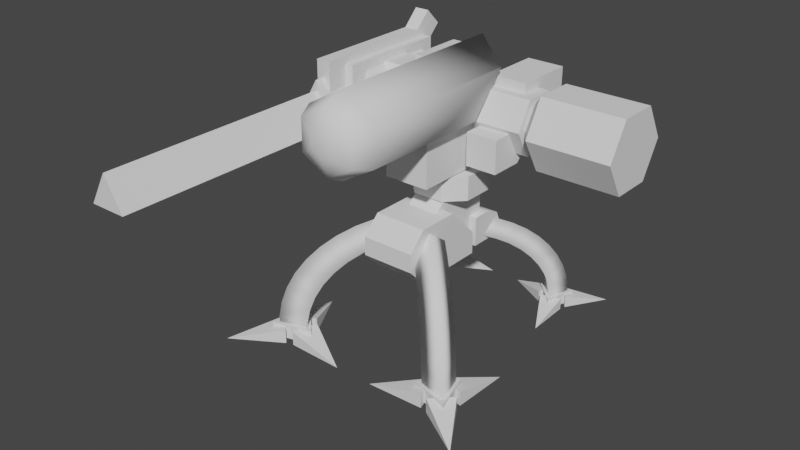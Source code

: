 # Source: UnionT1sniper.blend  (saved by Blender 2.80.75; exported with 4.5.12 LTS)
import bpy
from mathutils import Matrix  # noqa: F401  (used for matrix-valued properties, if any)

bpy.ops.wm.read_factory_settings(use_empty=True)
scene = bpy.context.scene
scene.name = 'Scene'

# ---- collections
col_collection = bpy.data.collections.new('Collection'); scene.collection.children.link(col_collection)

# ---- world
world_world = bpy.data.worlds.new('World'); scene.world = world_world
world_world.use_nodes = True; world_world.node_tree.nodes.clear()
_N = world_world.node_tree.nodes; _L = world_world.node_tree.links
n0 = _N.new('ShaderNodeOutputWorld'); n0.name = 'World Output'; n0.location = (300, 300)
n1 = _N.new('ShaderNodeBackground'); n1.name = 'Background'; n1.location = (10, 300)
n1.inputs[0].default_value = (0.05088, 0.05088, 0.05088, 1.0)
_L.new(n1.outputs[0], n0.inputs[0])
n0.is_active_output = True
world_world.color = (0.05088, 0.05088, 0.05088)
world_world.use_sun_shadow = False
world_world.sun_shadow_jitter_overblur = 0.0

# ---- meshes
me_plane = bpy.data.meshes.new('Plane')
me_plane.from_pydata([(-2.168, -0.7956, 4.001), (-2.168, -0.7956, 4.818), (-2.168, 1.93, 4.001), (-1.88, -0.7956, 4.001), (-1.88, -0.7956, 4.818), (-1.88, 1.93, 4.001), (-2.168, 1.62, 4.818), (-2.168, 1.93, 4.509), (-1.88, 1.93, 4.509), (-1.88, 1.62, 4.818), (-1.723, 1.829, 4.674), (-2.325, 1.829, 4.674), (-1.297, -0.01173, 3.593), (-2.751, -0.01173, 3.593), (-2.751, 1.569, 3.593), (-1.297, 1.569, 3.593), (-2.751, -0.01173, 4.013), (-2.373, -0.01173, 4.48), (-1.675, -0.01173, 4.48), (-1.297, -0.01173, 4.013), (-2.373, 1.569, 4.48), (-2.751, 1.569, 4.013), (-1.297, 1.569, 4.013), (-1.675, 1.569, 4.48), (-2.325, -0.3738, 4.674), (-2.325, -0.3738, 3.313), (-1.723, -0.3738, 4.674), (-1.723, -0.3738, 3.313), (-2.024, 0.04113, 4.517), (-1.507, 0.04113, 3.622), (-2.541, 0.04113, 3.622), (-2.325, 2.311, 3.942), (-2.325, 2.311, 3.313), (-1.723, 2.311, 3.313), (-1.723, 2.311, 3.942), (-2.325, 2.04, 3.942), (-2.325, 1.829, 4.152), (-1.723, 1.829, 4.152), (-1.723, 2.04, 3.942), (-2.168, 2.242, 4.821), (-2.168, 1.932, 5.13), (-1.88, 1.932, 5.13), (-1.88, 2.242, 4.821), (-2.612, -0.2705, 4.086), (-2.612, -0.2705, 3.459), (-1.436, -0.2705, 4.086), (-1.436, -0.2705, 3.459), (-1.436, 1.143, 3.459), (-2.612, 1.143, 3.459), (-1.436, 1.143, 4.086), (-2.612, 1.143, 4.086), (-2.024, -0.9953, 4.517), (-1.507, -0.9953, 3.622), (-2.541, -0.9953, 3.622), (-2.024, -5.502, 4.324), (-1.674, -5.502, 3.718), (-2.374, -5.502, 3.718), (-2.024, -0.9953, 4.324), (-1.674, -0.9953, 3.718), (-2.374, -0.9953, 3.718), (8.085e-08, -0.1802, 3.74), (-0.4886, 1.298, 3.409), (-0.6593, 0.02399, 4.12), (-0.6593, 0.7339, 4.882), (-2.964e-07, 1.124, 3.187), (-2.645e-07, 1.084, 5.262), (0.6593, 0.7339, 4.882), (0.6593, 0.02399, 4.12), (8.659e-07, -3.019, 4.278), (6.77e-07, -2.553, 3.74), (7.943e-07, -2.882, 3.897), (-0.1929, -3.019, 4.39), (-0.6593, -2.553, 4.12), (-0.5227, -2.882, 4.199), (-0.1929, -3.019, 4.612), (-0.6593, -2.553, 4.882), (-0.5227, -2.882, 4.803), (7.282e-07, -3.019, 4.724), (7.436e-07, -2.553, 5.262), (8.017e-07, -2.882, 5.105), (0.1929, -3.019, 4.612), (0.6593, -2.553, 4.882), (0.5227, -2.882, 4.803), (0.1929, -3.019, 4.39), (0.6593, -2.553, 4.12), (0.5227, -2.882, 4.199), (-0.4886, 1.645, 3.853), (-5.34e-07, 1.819, 4.075), (0.4886, 1.645, 3.853), (0.4886, 1.298, 3.409), (-0.4886, 1.982, 2.873), (-4.733e-07, 1.808, 2.651), (-0.4886, 2.329, 3.318), (-7.109e-07, 2.503, 3.54), (0.4886, 2.329, 3.318), (0.4886, 1.982, 2.873), (-3.215e-07, 1.073, 3.942), (-6.763e-07, 2.214, 2.648), (-0.2741, 2.312, 2.772), (-0.2741, 2.507, 3.021), (-8.096e-07, 2.604, 3.146), (0.2741, 2.507, 3.021), (0.2741, 2.312, 2.772), (-0.3089, -0.3363, 2.649), (-0.3089, -0.6018, 2.434), (-0.3089, 0.189, 1.582), (-0.3089, 0.7291, 1.582), (-0.3089, 0.7474, 2.649), (0.3089, -0.3363, 2.649), (0.3089, -0.6018, 2.434), (0.3089, 0.189, 1.582), (0.3089, 0.7291, 1.582), (0.3089, 0.7474, 2.649), (-0.4494, 1.224, 1.513), (-0.5114, 0.2727, 1.462), (-0.4494, 0.4479, 1.513), (-0.4494, 0.4479, 2.078), (0.5114, 0.2727, 1.462), (-0.5114, -0.3307, 2.485), (-0.5114, 0.2727, 1.882), (0.5114, 0.2727, 1.882), (0.5114, -0.3307, 2.485), (-0.5114, -1.475, 2.149), (-0.5114, -1.139, 2.485), (-0.5114, -1.139, 1.462), (-0.5114, -1.475, 1.798), (0.5114, -1.139, 2.485), (0.5114, -1.475, 2.149), (0.5114, -1.475, 1.798), (0.5114, -1.139, 1.462), (0.4494, 0.4479, 2.078), (0.4494, 0.4479, 1.513), (0.4494, 1.224, 1.513), (-0.4494, 1.224, 1.65), (-0.4494, 0.7962, 2.078), (-0.4494, 1.098, 1.953), (0.4494, 0.7962, 2.078), (0.4494, 1.224, 1.65), (0.4494, 1.098, 1.953), (0.5844, -0.09435, 3.948), (0.5844, -0.09435, 3.329), (1.189, -0.09435, 3.948), (1.189, -0.09435, 3.329), (0.5844, 0.8145, 3.948), (1.189, 0.8145, 3.948), (0.5844, 0.5555, 3.329), (0.5844, 0.8145, 3.588), (1.189, 0.8145, 3.588), (1.189, 0.5555, 3.329), (-0.4342, -0.9832, 3.149), (-0.4342, -0.9832, 4.884), (-0.4342, 0.9641, 3.149), (0.4342, -0.9832, 3.149), (0.4342, -0.9832, 4.884), (0.4342, 0.9641, 3.149), (-0.4342, 0.5784, 4.884), (-0.4342, 0.9641, 4.498), (0.4342, 0.9641, 4.498), (0.4342, 0.5784, 4.884), (-2.216, 0.5046, 4.542), (1.417, 0.5046, 4.542), (-2.216, 1.092, 4.542), (1.417, 1.092, 4.542), (-2.216, 1.386, 4.033), (1.417, 1.386, 4.033), (-2.216, 1.092, 3.525), (1.417, 1.092, 3.525), (-2.216, 0.5046, 3.525), (1.417, 0.5046, 3.525), (-2.216, 0.211, 4.033), (1.417, 0.211, 4.033), (1.671, 0.4148, 4.697), (1.671, 1.182, 4.697), (1.671, 1.565, 4.033), (1.671, 1.182, 3.369), (1.671, 0.4148, 3.369), (1.671, 0.03142, 4.033), (3.247, 0.4148, 3.369), (3.247, 0.03142, 4.033), (3.247, 1.182, 3.369), (1.151, 0.7982, 4.033), (3.247, 1.182, 4.697), (3.247, 1.565, 4.033), (3.247, 0.4148, 4.697), (-0.2979, -0.3927, 2.666), (-0.6252, -0.06544, 2.666), (-0.6252, -0.06544, 3.125), (-0.2979, -0.3927, 3.125), (-0.6252, 0.5303, 2.666), (-0.2979, 0.8576, 2.666), (-0.2979, 0.8576, 3.125), (-0.6252, 0.5303, 3.125), (0.6252, -0.06544, 2.666), (0.2979, -0.3927, 2.666), (0.2979, -0.3927, 3.125), (0.6252, -0.06544, 3.125), (0.2979, 0.8576, 2.666), (0.6252, 0.5303, 2.666), (0.6252, 0.5303, 3.125), (0.2979, 0.8576, 3.125), (-1.814, -5.502, 3.799), (-2.024, -5.502, 4.162), (-2.234, -5.502, 3.799), (1.157, 1.649, 0.2122), (1.55, 1.754, 0.2122), (1.157, 1.649, -0.006806), (1.55, 1.754, -0.006806), (1.575, 0.8752, -0.006805), (1.179, 2.125, 0.2122), (1.074, 1.732, 0.2122), (1.074, 1.732, -0.006806), (1.179, 2.125, -0.006806), (0.3, 2.15, -0.006805), (1.293, 2.155, 0.2122), (1.58, 1.868, 0.2122), (1.293, 2.155, -0.006806), (1.58, 1.868, -0.006806), (2.042, 2.617, -0.006805), (0.9509, 1.976, 0.02043), (1.565, 2.14, 0.02043), (1.401, 1.526, 0.02043), (0.9509, 1.976, 0.2396), (1.401, 1.526, 0.2396), (1.565, 2.14, 0.2396), (1.048, 1.95, -0.02491), (1.494, 2.07, -0.02491), (1.375, 1.623, -0.02491), (0.6093, 0.8574, 1.554), (0.2822, 1.184, 1.554), (0.6958, 1.271, 1.742), (1.315, 1.89, 1.033), (1.201, 1.45, 0.9494), (0.8744, 1.777, 0.9494), (1.056, 1.631, 1.435), (0.6259, 1.528, 1.298), (0.953, 1.201, 1.298), (1.345, 1.593, 0.5417), (1.464, 2.039, 0.5696), (1.017, 1.92, 0.5417), (1.404, 1.979, 0.8065), (0.9596, 1.862, 0.7508), (1.287, 1.535, 0.7508), (1.09, 1.338, 1.133), (1.199, 1.774, 1.244), (0.7628, 1.665, 1.133), (0.8874, 1.463, 1.602), (0.4652, 1.367, 1.44), (0.7922, 1.04, 1.44), (1.375, 1.623, 0.3266), (1.494, 2.07, 0.3266), (1.048, 1.95, 0.3266), (0.4052, 0.6533, 1.64), (0.07814, 0.9804, 1.64), (0.4818, 1.057, 1.853), (0.1828, 0.431, 1.693), (-0.1442, 0.758, 1.693), (0.2484, 0.8236, 1.928), (-1.157, 1.649, 0.2122), (-1.55, 1.754, 0.2122), (-1.157, 1.649, -0.006806), (-1.55, 1.754, -0.006806), (-1.575, 0.8752, -0.006805), (-1.179, 2.125, 0.2122), (-1.074, 1.732, 0.2122), (-1.074, 1.732, -0.006806), (-1.179, 2.125, -0.006806), (-0.3, 2.15, -0.006805), (-1.293, 2.155, 0.2122), (-1.58, 1.868, 0.2122), (-1.293, 2.155, -0.006806), (-1.58, 1.868, -0.006806), (-2.042, 2.617, -0.006805), (-0.9509, 1.976, 0.02043), (-1.565, 2.14, 0.02043), (-1.401, 1.526, 0.02043), (-0.9509, 1.976, 0.2396), (-1.401, 1.526, 0.2396), (-1.565, 2.14, 0.2396), (-1.048, 1.95, -0.02491), (-1.494, 2.07, -0.02491), (-1.375, 1.623, -0.02491), (-0.6093, 0.8574, 1.554), (-0.2822, 1.184, 1.554), (-0.6958, 1.271, 1.742), (-1.315, 1.89, 1.033), (-1.201, 1.45, 0.9494), (-0.8744, 1.777, 0.9494), (-1.056, 1.631, 1.435), (-0.6259, 1.528, 1.298), (-0.953, 1.201, 1.298), (-1.345, 1.593, 0.5417), (-1.464, 2.039, 0.5696), (-1.017, 1.92, 0.5417), (-1.404, 1.979, 0.8065), (-0.9596, 1.862, 0.7508), (-1.287, 1.535, 0.7508), (-1.09, 1.338, 1.133), (-1.199, 1.774, 1.244), (-0.7628, 1.665, 1.133), (-0.8874, 1.463, 1.602), (-0.4652, 1.367, 1.44), (-0.7922, 1.04, 1.44), (-1.375, 1.623, 0.3266), (-1.494, 2.07, 0.3266), (-1.048, 1.95, 0.3266), (-0.4052, 0.6533, 1.64), (-0.07814, 0.9804, 1.64), (-0.4818, 1.057, 1.853), (-0.1828, 0.431, 1.693), (0.1442, 0.758, 1.693), (-0.2484, 0.8236, 1.928), (1.447, -1.785, 0.2652), (1.937, -1.916, 0.2652), (1.447, -1.785, -0.008507), (1.937, -1.916, -0.008507), (1.969, -0.8175, -0.008507), (1.474, -2.38, 0.2652), (1.343, -1.889, 0.2652), (1.343, -1.889, -0.008507), (1.474, -2.38, -0.008507), (0.3751, -2.411, -0.008507), (1.616, -2.418, 0.2652), (1.975, -2.058, 0.2652), (1.616, -2.418, -0.008507), (1.975, -2.058, -0.008507), (2.552, -2.994, -0.008507), (1.189, -2.193, 0.02554), (1.956, -2.399, 0.02554), (1.751, -1.631, 0.02554), (1.189, -2.193, 0.2995), (1.751, -1.631, 0.2995), (1.956, -2.399, 0.2995), (1.309, -2.161, -0.03114), (1.868, -2.31, -0.03114), (1.718, -1.752, -0.03114), (0.7616, -0.7953, 1.943), (0.3528, -1.204, 1.943), (0.8698, -1.312, 2.178), (1.644, -2.086, 1.291), (1.502, -1.535, 1.187), (1.093, -1.944, 1.187), (1.319, -1.762, 1.794), (0.7824, -1.634, 1.622), (1.191, -1.225, 1.622), (1.681, -1.714, 0.6771), (1.829, -2.272, 0.712), (1.272, -2.123, 0.6771), (1.754, -2.197, 1.008), (1.199, -2.051, 0.9385), (1.608, -1.642, 0.9385), (1.362, -1.396, 1.416), (1.498, -1.941, 1.554), (0.9535, -1.805, 1.416), (1.109, -1.552, 2.003), (0.5815, -1.433, 1.799), (0.9903, -1.024, 1.799), (1.718, -1.752, 0.4082), (1.868, -2.31, 0.4082), (1.309, -2.161, 0.4082), (0.5065, -0.5401, 2.051), (0.09767, -0.9489, 2.051), (0.6023, -1.045, 2.316), (0.2285, -0.2622, 2.116), (-0.1803, -0.671, 2.116), (0.3106, -0.753, 2.41), (-1.447, -1.785, 0.2652), (-1.937, -1.916, 0.2652), (-1.447, -1.785, -0.008507), (-1.937, -1.916, -0.008507), (-1.969, -0.8175, -0.008507), (-1.474, -2.38, 0.2652), (-1.343, -1.889, 0.2652), (-1.343, -1.889, -0.008507), (-1.474, -2.38, -0.008507), (-0.3751, -2.411, -0.008507), (-1.616, -2.418, 0.2652), (-1.975, -2.058, 0.2652), (-1.616, -2.418, -0.008507), (-1.975, -2.058, -0.008507), (-2.552, -2.994, -0.008507), (-1.189, -2.193, 0.02554), (-1.956, -2.399, 0.02554), (-1.751, -1.631, 0.02554), (-1.189, -2.193, 0.2995), (-1.751, -1.631, 0.2995), (-1.956, -2.399, 0.2995), (-1.309, -2.161, -0.03114), (-1.868, -2.31, -0.03114), (-1.718, -1.752, -0.03114), (-0.7616, -0.7953, 1.943), (-0.3528, -1.204, 1.943), (-0.8698, -1.312, 2.178), (-1.644, -2.086, 1.291), (-1.502, -1.535, 1.187), (-1.093, -1.944, 1.187), (-1.319, -1.762, 1.794), (-0.7824, -1.634, 1.622), (-1.191, -1.225, 1.622), (-1.681, -1.714, 0.6771), (-1.829, -2.272, 0.712), (-1.272, -2.123, 0.6771), (-1.754, -2.197, 1.008), (-1.199, -2.051, 0.9385), (-1.608, -1.642, 0.9385), (-1.362, -1.396, 1.416), (-1.498, -1.941, 1.554), (-0.9535, -1.805, 1.416), (-1.109, -1.552, 2.003), (-0.5815, -1.433, 1.799), (-0.9903, -1.024, 1.799), (-1.718, -1.752, 0.4082), (-1.868, -2.31, 0.4082), (-1.309, -2.161, 0.4082), (-0.5065, -0.5401, 2.051), (-0.09767, -0.9489, 2.051), (-0.6023, -1.045, 2.316), (-0.2285, -0.2622, 2.116), (0.1803, -0.671, 2.116), (-0.3106, -0.753, 2.41), (0.479, 0.7065, 4.725), (0.479, 0.7065, 3.801), (0.479, 1.833, 4.725), (1.189, 0.7065, 4.725), (1.189, 0.7065, 3.801), (1.189, 1.833, 4.725), (0.479, 1.833, 4.226), (0.479, 1.408, 3.801), (1.189, 1.408, 3.801), (1.189, 1.833, 4.226), (0.6093, 1.913, 4.569), (1.059, 1.913, 4.569), (0.6093, 1.913, 3.891), (1.059, 1.913, 3.891), (0.6093, 1.393, 4.569), (1.059, 1.393, 4.569), (0.6093, 1.393, 3.891), (1.059, 1.393, 3.891), (-0.479, 0.7065, 4.725), (-0.479, 0.7065, 3.801), (-0.479, 1.833, 4.725), (-1.189, 0.7065, 4.725), (-1.189, 0.7065, 3.801), (-1.189, 1.833, 4.725), (-0.479, 1.833, 4.226), (-0.479, 1.408, 3.801), (-1.189, 1.408, 3.801), (-1.189, 1.833, 4.226), (-0.6093, 1.913, 4.569), (-1.059, 1.913, 4.569), (-0.6093, 1.913, 3.891), (-1.059, 1.913, 3.891), (-0.6093, 1.393, 4.569), (-1.059, 1.393, 4.569), (-0.6093, 1.393, 3.891), (-1.059, 1.393, 3.891)], [], [(7, 5, 2), (9, 4, 3), (4, 0, 3), (46, 43, 44), (6, 7, 2), (6, 4, 9), (9, 42, 41), (16, 21, 14), (14, 15, 12), (22, 19, 12), (35, 38, 34), (21, 15, 14), (18, 23, 20), (23, 18, 19), (17, 20, 21), (19, 13, 12), (10, 11, 24), (53, 52, 51), (37, 36, 11), (32, 36, 35), (33, 32, 31), (27, 33, 37), (36, 37, 38), (24, 25, 27), (40, 42, 39), (6, 39, 7), (7, 42, 8), (9, 40, 6), (33, 27, 25), (50, 47, 48), (46, 49, 45), (44, 47, 46), (43, 48, 44), (45, 50, 43), (53, 28, 30), (52, 30, 29), (51, 29, 28), (54, 58, 57), (55, 59, 58), (54, 202, 201), (56, 57, 59), (84, 60, 67), (63, 78, 65), (78, 66, 65), (81, 67, 66), (60, 72, 62), (62, 75, 63), (67, 63, 66), (72, 70, 73), (73, 68, 71), (72, 76, 75), (73, 74, 76), (78, 76, 79), (76, 77, 79), (78, 82, 81), (82, 77, 80), (84, 82, 85), (85, 80, 83), (84, 70, 69), (85, 68, 70), (80, 77, 74), (64, 90, 91), (87, 94, 93), (94, 89, 95), (89, 88, 96), (92, 87, 93), (89, 91, 95), (93, 101, 100), (61, 92, 90), (61, 64, 96), (88, 87, 96), (64, 89, 96), (86, 61, 96), (87, 86, 96), (98, 100, 102), (92, 98, 90), (95, 101, 94), (93, 99, 92), (90, 97, 91), (95, 97, 102), (107, 106, 105), (110, 111, 112), (103, 112, 107), (104, 108, 103), (110, 104, 105), (111, 105, 106), (112, 106, 107), (137, 131, 132), (128, 129, 126), (124, 117, 129), (123, 118, 124), (126, 118, 123), (121, 119, 118), (119, 117, 114), (126, 122, 127), (129, 125, 124), (127, 125, 128), (135, 115, 134), (131, 130, 116), (113, 133, 137), (132, 131, 115), (134, 136, 138), (135, 138, 137), (136, 134, 116), (140, 142, 141), (142, 140, 145), (144, 148, 147), (141, 144, 143), (148, 145, 146), (143, 146, 145), (156, 154, 151), (158, 153, 152), (153, 149, 152), (154, 149, 151), (156, 149, 155), (158, 156, 155), (170, 167, 168), (168, 165, 166), (166, 163, 164), (163, 162, 164), (161, 160, 162), (159, 170, 160), (168, 164, 160), (171, 176, 178), (172, 171, 183), (171, 180, 176), (175, 180, 174), (174, 180, 173), (172, 180, 171), (176, 180, 175), (173, 180, 172), (173, 182, 179), (174, 179, 177), (182, 177, 179), (175, 177, 178), (173, 172, 181), (194, 184, 193), (198, 192, 197), (199, 191, 187), (186, 188, 185), (190, 196, 189), (187, 185, 184), (189, 191, 190), (197, 199, 198), (193, 195, 194), (189, 197, 193), (200, 201, 202), (56, 200, 202), (54, 200, 55), (7, 8, 5), (3, 5, 9), (5, 8, 9), (4, 1, 0), (46, 45, 43), (2, 0, 6), (0, 1, 6), (6, 1, 4), (9, 8, 42), (16, 14, 13), (14, 12, 13), (22, 12, 15), (35, 34, 31), (15, 21, 22), (22, 21, 23), (23, 21, 20), (18, 20, 17), (23, 19, 22), (17, 21, 16), (13, 19, 16), (16, 19, 17), (17, 19, 18), (10, 24, 26), (37, 11, 10), (24, 36, 25), (25, 36, 32), (32, 35, 31), (36, 24, 11), (33, 31, 34), (26, 37, 10), (38, 33, 34), (26, 27, 37), (37, 33, 38), (36, 38, 35), (24, 27, 26), (40, 41, 42), (6, 40, 39), (7, 39, 42), (9, 41, 40), (33, 25, 32), (50, 49, 47), (46, 47, 49), (44, 48, 47), (43, 50, 48), (45, 49, 50), (53, 51, 28), (52, 53, 30), (51, 52, 29), (54, 55, 58), (55, 56, 59), (54, 56, 202), (56, 54, 57), (84, 69, 60), (63, 75, 78), (78, 81, 66), (81, 84, 67), (60, 69, 72), (62, 72, 75), (67, 60, 62), (62, 63, 67), (63, 65, 66), (72, 69, 70), (73, 70, 68), (72, 73, 76), (73, 71, 74), (78, 75, 76), (76, 74, 77), (78, 79, 82), (82, 79, 77), (84, 81, 82), (85, 82, 80), (84, 85, 70), (85, 83, 68), (74, 71, 80), (71, 68, 80), (68, 83, 80), (64, 61, 90), (87, 88, 94), (94, 88, 89), (92, 86, 87), (89, 64, 91), (93, 94, 101), (61, 86, 92), (102, 97, 98), (98, 99, 100), (100, 101, 102), (92, 99, 98), (95, 102, 101), (93, 100, 99), (90, 98, 97), (95, 91, 97), (104, 103, 105), (103, 107, 105), (112, 108, 110), (108, 109, 110), (103, 108, 112), (104, 109, 108), (110, 109, 104), (111, 110, 105), (112, 111, 106), (130, 131, 136), (136, 131, 138), (138, 131, 137), (129, 117, 120), (120, 121, 129), (121, 126, 129), (126, 127, 128), (124, 114, 117), (114, 124, 119), (124, 125, 123), (119, 124, 118), (125, 122, 123), (126, 121, 118), (121, 120, 119), (119, 120, 117), (126, 123, 122), (129, 128, 125), (127, 122, 125), (134, 115, 116), (115, 133, 113), (133, 115, 135), (131, 116, 115), (113, 137, 132), (132, 115, 113), (134, 138, 135), (135, 137, 133), (136, 116, 130), (140, 141, 139), (142, 145, 148), (148, 141, 142), (141, 148, 144), (141, 143, 139), (148, 146, 147), (143, 145, 139), (139, 145, 140), (156, 157, 154), (152, 154, 157), (157, 158, 152), (153, 150, 149), (154, 152, 149), (151, 149, 156), (149, 150, 155), (158, 157, 156), (170, 169, 167), (168, 167, 165), (166, 165, 163), (163, 161, 162), (161, 159, 160), (159, 169, 170), (160, 170, 168), (168, 166, 164), (164, 162, 160), (171, 178, 183), (172, 183, 181), (173, 179, 174), (174, 177, 175), (177, 182, 178), (178, 182, 183), (183, 182, 181), (175, 178, 176), (173, 181, 182), (194, 187, 184), (198, 195, 192), (195, 198, 199), (199, 190, 191), (191, 186, 187), (187, 194, 195), (195, 199, 187), (186, 191, 188), (190, 199, 196), (187, 186, 185), (189, 188, 191), (197, 196, 199), (193, 192, 195), (185, 188, 189), (189, 196, 197), (197, 192, 193), (193, 184, 185), (185, 189, 193), (56, 55, 200), (54, 201, 200), (220, 218, 219), (204, 206, 205), (204, 203, 207), (206, 204, 207), (205, 206, 207), (203, 205, 207), (209, 210, 211), (209, 208, 212), (210, 209, 212), (211, 210, 212), (208, 211, 212), (213, 214, 217), (215, 213, 217), (216, 215, 217), (214, 216, 217), (213, 215, 216), (220, 222, 221), (221, 223, 219), (219, 223, 222), (221, 222, 223), (226, 224, 225), (229, 251, 227), (245, 227, 247), (245, 228, 229), (247, 228, 246), (241, 232, 240), (240, 230, 239), (241, 230, 231), (242, 234, 244), (244, 233, 243), (242, 233, 235), (249, 236, 248), (249, 238, 237), (248, 238, 250), (236, 239, 241), (238, 239, 237), (236, 240, 238), (230, 242, 231), (230, 244, 243), (231, 244, 232), (235, 246, 234), (234, 245, 233), (235, 245, 247), (226, 250, 224), (224, 249, 225), (226, 249, 248), (253, 254, 251), (228, 253, 229), (227, 252, 228), (254, 256, 255), (252, 256, 253), (251, 255, 252), (204, 205, 203), (209, 211, 208), (213, 216, 214), (220, 221, 218), (221, 219, 218), (219, 222, 220), (229, 253, 251), (245, 229, 227), (245, 246, 228), (247, 227, 228), (241, 231, 232), (240, 232, 230), (241, 239, 230), (242, 235, 234), (244, 234, 233), (242, 243, 233), (249, 237, 236), (249, 250, 238), (248, 236, 238), (236, 237, 239), (238, 240, 239), (236, 241, 240), (230, 243, 242), (230, 232, 244), (231, 242, 244), (235, 247, 246), (234, 246, 245), (235, 233, 245), (226, 248, 250), (224, 250, 249), (226, 225, 249), (253, 256, 254), (228, 252, 253), (227, 251, 252), (252, 255, 256), (251, 254, 255), (274, 273, 272), (258, 259, 260), (258, 261, 257), (260, 261, 258), (259, 261, 260), (257, 261, 259), (263, 265, 264), (263, 266, 262), (264, 266, 263), (265, 266, 264), (262, 266, 265), (267, 271, 268), (269, 271, 267), (270, 271, 269), (268, 271, 270), (267, 270, 269), (274, 275, 276), (275, 273, 277), (273, 276, 277), (275, 277, 276), (280, 279, 278), (283, 281, 305), (299, 301, 281), (299, 283, 282), (301, 300, 282), (295, 294, 286), (294, 293, 284), (295, 285, 284), (296, 298, 288), (298, 297, 287), (296, 289, 287), (303, 302, 290), (303, 291, 292), (302, 304, 292), (290, 295, 293), (292, 291, 293), (290, 292, 294), (284, 285, 296), (284, 297, 298), (285, 286, 298), (289, 288, 300), (288, 287, 299), (289, 301, 299), (280, 278, 304), (278, 279, 303), (280, 302, 303), (307, 305, 308), (282, 283, 307), (281, 282, 306), (308, 309, 310), (306, 307, 310), (305, 306, 309), (258, 257, 259), (263, 262, 265), (267, 268, 270), (274, 272, 275), (275, 272, 273), (273, 274, 276), (283, 305, 307), (299, 281, 283), (299, 282, 300), (301, 282, 281), (295, 286, 285), (294, 284, 286), (295, 284, 293), (296, 288, 289), (298, 287, 288), (296, 287, 297), (303, 290, 291), (303, 292, 304), (302, 292, 290), (290, 293, 291), (292, 293, 294), (290, 294, 295), (284, 296, 297), (284, 298, 286), (285, 298, 296), (289, 300, 301), (288, 299, 300), (289, 299, 287), (280, 304, 302), (278, 303, 304), (280, 303, 279), (307, 308, 310), (282, 307, 306), (281, 306, 305), (306, 310, 309), (305, 309, 308), (328, 327, 326), (312, 313, 314), (312, 315, 311), (314, 315, 312), (313, 315, 314), (311, 315, 313), (317, 319, 318), (317, 320, 316), (318, 320, 317), (319, 320, 318), (316, 320, 319), (321, 325, 322), (323, 325, 321), (324, 325, 323), (322, 325, 324), (321, 324, 323), (328, 329, 330), (329, 327, 331), (327, 330, 331), (329, 331, 330), (334, 333, 332), (337, 335, 359), (353, 355, 335), (353, 337, 336), (355, 354, 336), (349, 348, 340), (348, 347, 338), (349, 339, 338), (350, 352, 342), (352, 351, 341), (350, 343, 341), (357, 356, 344), (357, 345, 346), (356, 358, 346), (344, 349, 347), (346, 345, 347), (344, 346, 348), (338, 339, 350), (338, 351, 352), (339, 340, 352), (343, 342, 354), (342, 341, 353), (343, 355, 353), (334, 332, 358), (332, 333, 357), (334, 356, 357), (361, 359, 362), (336, 337, 361), (335, 336, 360), (362, 363, 364), (360, 361, 364), (359, 360, 363), (312, 311, 313), (317, 316, 319), (321, 322, 324), (328, 326, 329), (329, 326, 327), (327, 328, 330), (337, 359, 361), (353, 335, 337), (353, 336, 354), (355, 336, 335), (349, 340, 339), (348, 338, 340), (349, 338, 347), (350, 342, 343), (352, 341, 342), (350, 341, 351), (357, 344, 345), (357, 346, 358), (356, 346, 344), (344, 347, 345), (346, 347, 348), (344, 348, 349), (338, 350, 351), (338, 352, 340), (339, 352, 350), (343, 354, 355), (342, 353, 354), (343, 353, 341), (334, 358, 356), (332, 357, 358), (334, 357, 333), (361, 362, 364), (336, 361, 360), (335, 360, 359), (360, 364, 363), (359, 363, 362), (382, 380, 381), (366, 368, 367), (366, 365, 369), (368, 366, 369), (367, 368, 369), (365, 367, 369), (371, 372, 373), (371, 370, 374), (372, 371, 374), (373, 372, 374), (370, 373, 374), (375, 376, 379), (377, 375, 379), (378, 377, 379), (376, 378, 379), (375, 377, 378), (382, 384, 383), (383, 385, 381), (381, 385, 384), (383, 384, 385), (388, 386, 387), (391, 413, 389), (407, 389, 409), (407, 390, 391), (409, 390, 408), (403, 394, 402), (402, 392, 401), (403, 392, 393), (404, 396, 406), (406, 395, 405), (404, 395, 397), (411, 398, 410), (411, 400, 399), (410, 400, 412), (398, 401, 403), (400, 401, 399), (398, 402, 400), (392, 404, 393), (392, 406, 405), (393, 406, 394), (397, 408, 396), (396, 407, 395), (397, 407, 409), (388, 412, 386), (386, 411, 387), (388, 411, 410), (415, 416, 413), (390, 415, 391), (389, 414, 390), (416, 418, 417), (414, 418, 415), (413, 417, 414), (366, 367, 365), (371, 373, 370), (375, 378, 376), (382, 383, 380), (383, 381, 380), (381, 384, 382), (391, 415, 413), (407, 391, 389), (407, 408, 390), (409, 389, 390), (403, 393, 394), (402, 394, 392), (403, 401, 392), (404, 397, 396), (406, 396, 395), (404, 405, 395), (411, 399, 398), (411, 412, 400), (410, 398, 400), (398, 399, 401), (400, 402, 401), (398, 403, 402), (392, 405, 404), (392, 394, 406), (393, 404, 406), (397, 409, 408), (396, 408, 407), (397, 395, 407), (388, 410, 412), (386, 412, 411), (388, 387, 411), (415, 418, 416), (390, 414, 415), (389, 413, 414), (414, 417, 418), (413, 416, 417), (422, 421, 419), (428, 424, 422), (419, 425, 426), (423, 426, 427), (422, 420, 423), (427, 425, 428), (421, 428, 425), (429, 432, 431), (430, 436, 432), (431, 433, 429), (429, 434, 430), (431, 436, 435), (422, 424, 421), (423, 427, 422), (427, 428, 422), (426, 420, 419), (419, 421, 425), (423, 420, 426), (422, 419, 420), (427, 426, 425), (421, 424, 428), (429, 430, 432), (430, 434, 436), (431, 435, 433), (429, 433, 434), (431, 432, 436), (440, 437, 439), (446, 440, 442), (437, 444, 443), (441, 445, 444), (440, 441, 438), (445, 446, 443), (439, 443, 446), (447, 449, 450), (448, 450, 454), (449, 447, 451), (447, 448, 452), (449, 453, 454), (440, 439, 442), (441, 440, 445), (445, 440, 446), (444, 437, 438), (437, 443, 439), (441, 444, 438), (440, 438, 437), (445, 443, 444), (439, 446, 442), (447, 450, 448), (448, 454, 452), (449, 451, 453), (447, 452, 451), (449, 454, 450)])
me_plane.polygons.foreach_set('use_smooth', [0, 0, 0, 0, 0, 0, 0, 0, 0, 0, 1, 0, 0, 0, 0, 0, 0, 0, 1, 0, 0, 0, 1, 0, 0, 0, 0, 0, 0, 0, 0, 0, 0, 0, 0, 0, 0, 0, 0, 0, 0, 1, 1, 1, 1, 1, 1, 0, 1, 1, 1, 1, 1, 1, 1, 1, 1, 1, 1, 1, 1, 1, 1, 1, 1, 1, 1, 1, 1, 1, 1, 1, 1, 1, 1, 1, 1, 1, 1, 1, 0, 0, 0, 0, 0, 0, 0, 0, 0, 0, 0, 0, 0, 0, 0, 0, 0, 0, 0, 1, 0, 1, 1, 1, 0, 0, 0, 0, 0, 0, 0, 0, 0, 0, 0, 0, 0, 0, 0, 0, 0, 0, 0, 0, 0, 0, 0, 0, 0, 0, 0, 0, 0, 0, 0, 0, 0, 0, 0, 0, 0, 0, 0, 0, 0, 0, 0, 0, 0, 0, 0, 0, 0, 0, 0, 0, 0, 0, 0, 0, 0, 1, 0, 0, 0, 0, 0, 0, 0, 0, 0, 0, 1, 0, 0, 0, 0, 0, 0, 0, 0, 0, 1, 0, 0, 0, 0, 0, 0, 0, 0, 0, 0, 0, 0, 0, 0, 0, 0, 0, 0, 1, 1, 1, 1, 1, 1, 0, 0, 0, 1, 1, 1, 1, 1, 1, 1, 1, 1, 1, 1, 1, 1, 1, 1, 1, 1, 1, 1, 1, 1, 1, 1, 1, 1, 1, 1, 1, 1, 1, 0, 0, 0, 0, 0, 0, 0, 0, 0, 0, 0, 0, 0, 0, 0, 0, 0, 0, 0, 0, 0, 0, 0, 0, 0, 0, 0, 0, 0, 0, 0, 1, 0, 1, 1, 1, 0, 0, 0, 0, 0, 0, 0, 0, 0, 0, 0, 0, 0, 0, 0, 0, 0, 0, 0, 0, 0, 0, 0, 0, 0, 0, 0, 0, 0, 0, 0, 0, 0, 0, 0, 0, 0, 0, 0, 0, 0, 0, 0, 0, 0, 0, 0, 0, 0, 0, 0, 0, 0, 0, 0, 0, 0, 0, 0, 0, 0, 0, 0, 0, 0, 0, 0, 0, 0, 0, 0, 0, 0, 0, 0, 1, 1, 1, 1, 1, 1, 1, 1, 1, 1, 1, 1, 1, 1, 1, 1, 1, 1, 1, 1, 1, 1, 1, 1, 1, 1, 1, 1, 1, 1, 1, 0, 0, 0, 0, 0, 0, 1, 1, 1, 1, 1, 1, 1, 1, 1, 1, 1, 1, 1, 1, 1, 1, 1, 1, 1, 1, 1, 1, 1, 1, 1, 1, 1, 1, 0, 1, 0, 0, 0, 0, 0, 0, 0, 0, 0, 0, 0, 0, 0, 0, 0, 0, 0, 0, 0, 0, 0, 1, 1, 1, 1, 1, 1, 1, 1, 1, 1, 1, 1, 1, 1, 1, 1, 1, 1, 1, 1, 1, 1, 1, 1, 1, 1, 1, 1, 1, 1, 1, 0, 0, 0, 0, 0, 0, 1, 1, 1, 1, 1, 1, 1, 1, 1, 1, 1, 1, 1, 1, 1, 1, 1, 1, 1, 1, 1, 1, 1, 1, 1, 1, 1, 1, 1, 0, 0, 0, 0, 0, 0, 0, 0, 0, 0, 0, 0, 0, 0, 0, 0, 0, 0, 0, 0, 0, 0, 1, 1, 1, 1, 1, 1, 1, 1, 1, 1, 1, 1, 1, 1, 1, 1, 1, 1, 1, 1, 1, 1, 1, 1, 1, 1, 1, 1, 0, 1, 1, 0, 0, 0, 0, 0, 0, 1, 1, 1, 1, 1, 1, 1, 1, 1, 1, 1, 1, 1, 1, 1, 1, 1, 1, 1, 1, 1, 1, 1, 1, 1, 1, 1, 1, 1, 1, 0, 0, 0, 0, 0, 0, 0, 0, 0, 0, 0, 0, 0, 0, 0, 0, 0, 0, 0, 0, 0, 1, 1, 1, 1, 1, 1, 1, 1, 1, 1, 1, 1, 1, 1, 1, 1, 1, 1, 1, 1, 1, 1, 1, 1, 1, 1, 1, 1, 0, 1, 1, 0, 0, 0, 0, 0, 0, 1, 1, 1, 1, 1, 1, 1, 1, 1, 1, 1, 1, 1, 1, 1, 1, 1, 1, 1, 1, 1, 1, 1, 1, 1, 1, 1, 1, 1, 1, 0, 0, 0, 0, 0, 0, 0, 0, 0, 0, 0, 0, 0, 0, 0, 0, 0, 0, 0, 0, 0, 0, 0, 0, 0, 0, 0, 0, 0, 0, 0, 0, 0, 0, 0, 0, 0, 0, 0, 0, 0, 0, 0, 0, 0, 0, 0, 0, 0, 0, 0, 0])
_uv = me_plane.uv_layers.new(name='UVMap')
_uv.uv.foreach_set('vector', [0.1493, 0.9429, 0.176, 0.99, 0.1493, 0.99, 0.234, 0.4035, 0.01, 0.4035, 0.01, 0.3277, 0.176, 0.5965, 0.1493, 0.5207, 0.176, 0.5207, 0.5199, 0.5499, 0.629, 0.4918, 0.629, 0.5499, 0.234, 0.4035, 0.2627, 0.3748, 0.2627, 0.3277, 0.1493, 0.8205, 0.176, 0.5965, 0.176, 0.8205, 0.234, 0.4035, 0.2916, 0.4038, 0.2629, 0.4325, 0.6856, 0.5872, 0.8322, 0.5872, 0.8322, 0.5482, 0.6973, 0.7994, 0.8322, 0.7994, 0.8322, 0.6528, 0.6856, 0.5872, 0.8322, 0.5872, 0.8322, 0.5482, 0.7237, 0.01, 0.7237, 0.0658, 0.7488, 0.0658, 0.6613, 0.8762, 0.5265, 0.9152, 0.6613, 0.9152, 0.6614, 0.9252, 0.5148, 0.9252, 0.5148, 0.99, 0.6856, 0.6428, 0.8322, 0.6428, 0.8322, 0.5872, 0.6856, 0.6428, 0.8322, 0.6428, 0.8322, 0.5872, 0.6613, 0.8762, 0.5265, 0.9152, 0.6613, 0.9152, 0.6477, 0.0658, 0.6477, 0.01, 0.4434, 0.01, 0.706, 0.4353, 0.789, 0.3873, 0.789, 0.4832, 0.696, 0.0658, 0.696, 0.01, 0.6477, 0.01, 0.7591, 0.2589, 0.8369, 0.2143, 0.8173, 0.2338, 0.06828, 0.0658, 0.06828, 0.01, 0.01, 0.01, 0.7591, 0.01, 0.7591, 0.2589, 0.8369, 0.2143, 0.696, 0.01, 0.696, 0.0658, 0.7237, 0.0658, 0.4434, 0.01, 0.3172, 0.01, 0.3172, 0.0658, 0.1493, 0.8614, 0.176, 0.902, 0.1493, 0.902, 0.234, 0.4035, 0.2916, 0.4038, 0.2627, 0.3748, 0.1493, 0.9429, 0.176, 0.902, 0.176, 0.9429, 0.176, 0.8205, 0.1493, 0.8614, 0.1493, 0.8205, 0.06828, 0.0658, 0.3172, 0.0658, 0.3172, 0.01, 0.629, 0.5499, 0.5199, 0.4918, 0.629, 0.4918, 0.5099, 0.5499, 0.3788, 0.4917, 0.5099, 0.4917, 0.3687, 0.616, 0.2376, 0.507, 0.3687, 0.507, 0.5099, 0.5499, 0.3788, 0.4917, 0.5099, 0.4917, 0.2376, 0.507, 0.3687, 0.616, 0.2376, 0.616, 0.8852, 0.3873, 0.789, 0.4832, 0.789, 0.3873, 0.789, 0.4832, 0.8852, 0.3873, 0.8852, 0.4832, 0.8852, 0.3873, 0.789, 0.4832, 0.789, 0.3873, 0.01, 0.5721, 0.07485, 0.99, 0.01, 0.99, 0.07485, 0.5721, 0.01, 0.99, 0.07485, 0.99, 0.1682, 0.5023, 0.1488, 0.4536, 0.1682, 0.4873, 0.07485, 0.5721, 0.01, 0.99, 0.07485, 0.99, 0.0762, 0.2371, 0.2962, 0.3076, 0.3151, 0.2371, 0.3809, 0.1464, 0.0762, 0.07585, 0.4134, 0.07585, 0.0762, 0.07585, 0.3809, 0.1464, 0.4134, 0.07585, 0.0762, 0.1565, 0.3151, 0.2271, 0.3809, 0.1565, 0.2962, 0.3076, 0.0762, 0.2371, 0.3151, 0.2371, 0.3151, 0.2271, 0.0762, 0.1565, 0.3809, 0.1565, 0.4534, 0.2485, 0.5757, 0.3451, 0.4534, 0.3451, 0.0762, 0.2371, 0.0431, 0.3003, 0.0431, 0.2444, 0.0431, 0.2444, 0.01, 0.2827, 0.01, 0.262, 0.0762, 0.2271, 0.0431, 0.1638, 0.0762, 0.1565, 0.0431, 0.2198, 0.01, 0.1815, 0.0431, 0.1638, 0.0762, 0.07585, 0.0431, 0.1391, 0.0431, 0.08316, 0.0431, 0.1391, 0.01, 0.1008, 0.0431, 0.08316, 0.0762, 0.07585, 0.0431, 0.1391, 0.0762, 0.1464, 0.0431, 0.1391, 0.01, 0.1008, 0.01, 0.1215, 0.0762, 0.2271, 0.0431, 0.1638, 0.0431, 0.2198, 0.0431, 0.2198, 0.01, 0.1815, 0.01, 0.2021, 0.0762, 0.2371, 0.0431, 0.3003, 0.0762, 0.3076, 0.0431, 0.2444, 0.01, 0.2827, 0.0431, 0.3003, 0.6927, 0.3978, 0.6748, 0.4081, 0.657, 0.3978, 0.7139, 0.2505, 0.6334, 0.3028, 0.6334, 0.2505, 0.7139, 0.2505, 0.6334, 0.3028, 0.6334, 0.2505, 0.6334, 0.2505, 0.7139, 0.3028, 0.6334, 0.3028, 0.7139, 0.3028, 0.7139, 0.2505, 0.7791, 0.2766, 0.6334, 0.2505, 0.7139, 0.3028, 0.6334, 0.3028, 0.7139, 0.2505, 0.6334, 0.3028, 0.6334, 0.2505, 0.6334, 0.2505, 0.5975, 0.2913, 0.5975, 0.2619, 0.7139, 0.2505, 0.6334, 0.3028, 0.6334, 0.2505, 0.7139, 0.3028, 0.7139, 0.2505, 0.7791, 0.2766, 0.7139, 0.3028, 0.7139, 0.2505, 0.7791, 0.2766, 0.7139, 0.3028, 0.7139, 0.2505, 0.7791, 0.2766, 0.7139, 0.3028, 0.7139, 0.2505, 0.7791, 0.2766, 0.7139, 0.3028, 0.7139, 0.2505, 0.7791, 0.2766, 0.5956, 0.3657, 0.621, 0.3217, 0.6464, 0.3657, 0.6334, 0.3028, 0.5975, 0.2619, 0.6334, 0.2505, 0.6334, 0.3028, 0.5975, 0.2619, 0.6334, 0.2505, 0.6334, 0.3028, 0.5975, 0.2619, 0.6334, 0.2505, 0.6334, 0.3028, 0.5975, 0.2619, 0.6334, 0.2505, 0.6334, 0.2505, 0.5975, 0.2913, 0.5975, 0.2619, 0.6873, 0.7103, 0.5884, 0.712, 0.5884, 0.7621, 0.5884, 0.7621, 0.5884, 0.712, 0.6873, 0.7103, 0.8995, 0.99, 0.8422, 0.8895, 0.8995, 0.8895, 0.8995, 0.6328, 0.8422, 0.6011, 0.8995, 0.6011, 0.8422, 0.7405, 0.8995, 0.6328, 0.8995, 0.7405, 0.8422, 0.7906, 0.8995, 0.7405, 0.8995, 0.7906, 0.8422, 0.8895, 0.8995, 0.7906, 0.8995, 0.8895, 0.8725, 0.2243, 0.8852, 0.2962, 0.8852, 0.2243, 0.4454, 0.07563, 0.4142, 0.1068, 0.5091, 0.1068, 0.99, 0.3236, 0.8952, 0.4545, 0.8952, 0.3236, 0.5091, 0.1068, 0.5091, 0.1818, 0.4142, 0.1068, 0.8952, 0.203, 0.99, 0.128, 0.99, 0.203, 0.8952, 0.128, 0.99, 0.04889, 0.99, 0.128, 0.99, 0.04889, 0.8952, 0.01, 0.99, 0.01, 0.8952, 0.203, 0.99, 0.247, 0.8952, 0.247, 0.8952, 0.3236, 0.99, 0.2796, 0.99, 0.3236, 0.8952, 0.247, 0.99, 0.2796, 0.8952, 0.2796, 0.8445, 0.2359, 0.8852, 0.2962, 0.8329, 0.2639, 0.6967, 0.1592, 0.7491, 0.1592, 0.7491, 0.07583, 0.6248, 0.07583, 0.6121, 0.07583, 0.6121, 0.1592, 0.6248, 0.1592, 0.6967, 0.1592, 0.6967, 0.07583, 0.5514, 0.07583, 0.5514, 0.1592, 0.5818, 0.1592, 0.5818, 0.07583, 0.5818, 0.1592, 0.6121, 0.1592, 0.5514, 0.1592, 0.5514, 0.07583, 0.5192, 0.07583, 0.5203, 0.6159, 0.5203, 0.5599, 0.4629, 0.5599, 0.5203, 0.5599, 0.5203, 0.6159, 0.5805, 0.6159, 0.3684, 0.7018, 0.3925, 0.7592, 0.3684, 0.7352, 0.4629, 0.5599, 0.3786, 0.5599, 0.3786, 0.6159, 0.5805, 0.5599, 0.5805, 0.6159, 0.6145, 0.6159, 0.3684, 0.7018, 0.3684, 0.7352, 0.3925, 0.7592, 0.99, 0.9394, 0.9095, 0.8143, 0.99, 0.8143, 0.6713, 0.8452, 0.6713, 0.99, 0.8322, 0.99, 0.9095, 0.4729, 0.99, 0.6338, 0.9095, 0.6338, 0.9095, 0.8143, 0.99, 0.6338, 0.99, 0.8143, 0.7071, 0.8094, 0.8322, 0.99, 0.6713, 0.8452, 0.9095, 0.99, 0.99, 0.9394, 0.99, 0.99, 0.1393, 0.99, 0.08485, 0.6531, 0.08485, 0.99, 0.08485, 0.99, 0.1393, 0.6531, 0.1393, 0.99, 0.08485, 0.99, 0.1393, 0.6531, 0.1393, 0.99, 0.1393, 0.6531, 0.08485, 0.99, 0.1393, 0.99, 0.08485, 0.6531, 0.1393, 0.99, 0.08485, 0.99, 0.1393, 0.6531, 0.08485, 0.99, 0.1393, 0.99, 0.2676, 0.99, 0.186, 0.9428, 0.2676, 0.8957, 0.739, 0.3062, 0.739, 0.3773, 0.8852, 0.3773, 0.739, 0.3062, 0.739, 0.3773, 0.8852, 0.3773, 0.739, 0.3062, 0.6608, 0.3418, 0.739, 0.3773, 0.739, 0.3062, 0.6608, 0.3418, 0.739, 0.3773, 0.739, 0.3062, 0.6608, 0.3418, 0.739, 0.3773, 0.739, 0.3062, 0.6608, 0.3418, 0.739, 0.3773, 0.739, 0.3062, 0.6608, 0.3418, 0.739, 0.3773, 0.739, 0.3062, 0.6608, 0.3418, 0.739, 0.3773, 0.739, 0.3773, 0.8852, 0.3773, 0.8852, 0.3062, 0.739, 0.3773, 0.8852, 0.3773, 0.8852, 0.3062, 0.3815, 0.3967, 0.3199, 0.2901, 0.3199, 0.3612, 0.739, 0.3773, 0.8852, 0.3773, 0.8852, 0.3062, 0.739, 0.3062, 0.739, 0.3773, 0.8852, 0.3773, 0.2413, 0.8454, 0.186, 0.8029, 0.2413, 0.8029, 0.2413, 0.8454, 0.186, 0.8029, 0.2413, 0.8029, 0.04035, 0.4462, 0.1259, 0.4765, 0.09559, 0.5621, 0.2413, 0.8454, 0.186, 0.8029, 0.2413, 0.8029, 0.2413, 0.8454, 0.186, 0.8029, 0.2413, 0.8029, 0.2842, 0.8454, 0.2413, 0.8029, 0.2842, 0.8029, 0.2413, 0.8029, 0.2842, 0.8454, 0.2413, 0.8454, 0.2413, 0.8029, 0.2842, 0.8454, 0.2413, 0.8454, 0.2413, 0.8029, 0.2842, 0.8454, 0.2413, 0.8454, 0.09559, 0.5621, 0.01, 0.5317, 0.04035, 0.4462, 0.6828, 0.4988, 0.7165, 0.4794, 0.7165, 0.5183, 0.1358, 0.4461, 0.1877, 0.4536, 0.1488, 0.4536, 0.1682, 0.5023, 0.1877, 0.4536, 0.2007, 0.4461, 0.1493, 0.9429, 0.176, 0.9429, 0.176, 0.99, 0.01, 0.3277, 0.2627, 0.3277, 0.234, 0.4035, 0.2627, 0.3277, 0.2627, 0.3748, 0.234, 0.4035, 0.176, 0.5965, 0.1493, 0.5965, 0.1493, 0.5207, 0.5199, 0.5499, 0.5199, 0.4918, 0.629, 0.4918, 0.2627, 0.3277, 0.01, 0.3277, 0.234, 0.4035, 0.01, 0.3277, 0.01, 0.4035, 0.234, 0.4035, 0.1493, 0.8205, 0.1493, 0.5965, 0.176, 0.5965, 0.234, 0.4035, 0.2627, 0.3748, 0.2916, 0.4038, 0.6856, 0.5872, 0.8322, 0.5482, 0.6856, 0.5482, 0.6973, 0.7994, 0.8322, 0.6528, 0.6973, 0.6528, 0.6856, 0.5872, 0.8322, 0.5482, 0.6856, 0.5482, 0.7237, 0.01, 0.7488, 0.0658, 0.7488, 0.01, 0.5265, 0.9152, 0.6613, 0.8762, 0.5265, 0.8762, 0.5265, 0.8762, 0.6613, 0.8762, 0.5615, 0.833, 0.5615, 0.833, 0.6613, 0.8762, 0.6263, 0.833, 0.6614, 0.9252, 0.5148, 0.99, 0.6614, 0.99, 0.6856, 0.6428, 0.8322, 0.5872, 0.6856, 0.5872, 0.6856, 0.6428, 0.8322, 0.5872, 0.6856, 0.5872, 0.5265, 0.9152, 0.6613, 0.8762, 0.5265, 0.8762, 0.5265, 0.8762, 0.6613, 0.8762, 0.5615, 0.833, 0.5615, 0.833, 0.6613, 0.8762, 0.6263, 0.833, 0.6477, 0.0658, 0.4434, 0.01, 0.4434, 0.0658, 0.696, 0.0658, 0.6477, 0.01, 0.6477, 0.0658, 0.8852, 0.01, 0.8369, 0.2143, 0.7591, 0.01, 0.7591, 0.01, 0.8369, 0.2143, 0.7591, 0.2589, 0.7591, 0.2589, 0.8173, 0.2338, 0.8173, 0.2589, 0.8369, 0.2143, 0.8852, 0.01, 0.8852, 0.2143, 0.06828, 0.0658, 0.01, 0.01, 0.01, 0.0658, 0.8852, 0.01, 0.8369, 0.2143, 0.8852, 0.2143, 0.8173, 0.2338, 0.7591, 0.2589, 0.8173, 0.2589, 0.8852, 0.01, 0.7591, 0.01, 0.8369, 0.2143, 0.8369, 0.2143, 0.7591, 0.2589, 0.8173, 0.2338, 0.696, 0.01, 0.7237, 0.0658, 0.7237, 0.01, 0.4434, 0.01, 0.3172, 0.0658, 0.4434, 0.0658, 0.1493, 0.8614, 0.176, 0.8614, 0.176, 0.902, 0.234, 0.4035, 0.2629, 0.4325, 0.2916, 0.4038, 0.1493, 0.9429, 0.1493, 0.902, 0.176, 0.902, 0.176, 0.8205, 0.176, 0.8614, 0.1493, 0.8614, 0.06828, 0.0658, 0.3172, 0.01, 0.06828, 0.01, 0.629, 0.5499, 0.5199, 0.5499, 0.5199, 0.4918, 0.5099, 0.5499, 0.3788, 0.5499, 0.3788, 0.4917, 0.3687, 0.616, 0.2376, 0.616, 0.2376, 0.507, 0.5099, 0.5499, 0.3788, 0.5499, 0.3788, 0.4917, 0.2376, 0.507, 0.3687, 0.507, 0.3687, 0.616, 0.8852, 0.3873, 0.8852, 0.4832, 0.789, 0.4832, 0.789, 0.4832, 0.789, 0.3873, 0.8852, 0.3873, 0.8852, 0.3873, 0.8852, 0.4832, 0.789, 0.4832, 0.01, 0.5721, 0.07485, 0.5721, 0.07485, 0.99, 0.07485, 0.5721, 0.01, 0.5721, 0.01, 0.99, 0.1682, 0.5023, 0.1358, 0.4461, 0.1488, 0.4536, 0.07485, 0.5721, 0.01, 0.5721, 0.01, 0.99, 0.0762, 0.2371, 0.0762, 0.3076, 0.2962, 0.3076, 0.3809, 0.1464, 0.0762, 0.1464, 0.0762, 0.07585, 0.0762, 0.07585, 0.0762, 0.1464, 0.3809, 0.1464, 0.0762, 0.1565, 0.0762, 0.2271, 0.3151, 0.2271, 0.2962, 0.3076, 0.0762, 0.3076, 0.0762, 0.2371, 0.3151, 0.2271, 0.0762, 0.2271, 0.0762, 0.1565, 0.4534, 0.2485, 0.5146, 0.2085, 0.5757, 0.2485, 0.5757, 0.2485, 0.5757, 0.3451, 0.4534, 0.2485, 0.5757, 0.3451, 0.5146, 0.393, 0.4534, 0.3451, 0.0762, 0.2371, 0.0762, 0.3076, 0.0431, 0.3003, 0.0431, 0.2444, 0.0431, 0.3003, 0.01, 0.2827, 0.0762, 0.2271, 0.0431, 0.2198, 0.0431, 0.1638, 0.0431, 0.2198, 0.01, 0.2021, 0.01, 0.1815, 0.0762, 0.07585, 0.0762, 0.1464, 0.0431, 0.1391, 0.0431, 0.1391, 0.01, 0.1215, 0.01, 0.1008, 0.0762, 0.07585, 0.0431, 0.08316, 0.0431, 0.1391, 0.0431, 0.1391, 0.0431, 0.08316, 0.01, 0.1008, 0.0762, 0.2271, 0.0762, 0.1565, 0.0431, 0.1638, 0.0431, 0.2198, 0.0431, 0.1638, 0.01, 0.1815, 0.0762, 0.2371, 0.0431, 0.2444, 0.0431, 0.3003, 0.0431, 0.2444, 0.01, 0.262, 0.01, 0.2827, 0.657, 0.3978, 0.657, 0.3771, 0.6927, 0.3978, 0.657, 0.3771, 0.6748, 0.3668, 0.6927, 0.3978, 0.6748, 0.3668, 0.6927, 0.3771, 0.6927, 0.3978, 0.7139, 0.2505, 0.7139, 0.3028, 0.6334, 0.3028, 0.7139, 0.2505, 0.7139, 0.3028, 0.6334, 0.3028, 0.6334, 0.2505, 0.7139, 0.2505, 0.7139, 0.3028, 0.6334, 0.2505, 0.7139, 0.2505, 0.7139, 0.3028, 0.7139, 0.2505, 0.7139, 0.3028, 0.6334, 0.3028, 0.6334, 0.2505, 0.6334, 0.3028, 0.5975, 0.2913, 0.7139, 0.2505, 0.7139, 0.3028, 0.6334, 0.3028, 0.6464, 0.3657, 0.621, 0.3804, 0.5956, 0.3657, 0.5956, 0.3657, 0.5956, 0.3364, 0.621, 0.3217, 0.621, 0.3217, 0.6464, 0.3364, 0.6464, 0.3657, 0.6334, 0.3028, 0.5975, 0.2913, 0.5975, 0.2619, 0.6334, 0.3028, 0.5975, 0.2913, 0.5975, 0.2619, 0.6334, 0.3028, 0.5975, 0.2913, 0.5975, 0.2619, 0.6334, 0.3028, 0.5975, 0.2913, 0.5975, 0.2619, 0.6334, 0.2505, 0.6334, 0.3028, 0.5975, 0.2913, 0.6674, 0.8354, 0.6873, 0.8108, 0.5884, 0.7621, 0.6873, 0.8108, 0.6873, 0.7103, 0.5884, 0.7621, 0.6873, 0.7103, 0.6873, 0.8108, 0.5884, 0.7621, 0.6873, 0.8108, 0.6674, 0.8354, 0.5884, 0.7621, 0.8995, 0.99, 0.8422, 0.99, 0.8422, 0.8895, 0.8995, 0.6328, 0.8422, 0.6328, 0.8422, 0.6011, 0.8422, 0.7405, 0.8422, 0.6328, 0.8995, 0.6328, 0.8422, 0.7906, 0.8422, 0.7405, 0.8995, 0.7405, 0.8422, 0.8895, 0.8422, 0.7906, 0.8995, 0.7906, 0.8329, 0.2962, 0.8852, 0.2962, 0.8329, 0.2639, 0.8329, 0.2639, 0.8852, 0.2962, 0.8445, 0.2359, 0.8445, 0.2359, 0.8852, 0.2962, 0.8725, 0.2243, 0.4142, 0.1068, 0.4142, 0.2377, 0.4531, 0.2377, 0.4531, 0.2377, 0.5091, 0.1818, 0.4142, 0.1068, 0.5091, 0.1818, 0.5091, 0.1068, 0.4142, 0.1068, 0.5091, 0.1068, 0.4779, 0.07563, 0.4454, 0.07563, 0.99, 0.3236, 0.99, 0.4545, 0.8952, 0.4545, 0.4142, 0.2377, 0.4142, 0.1068, 0.4531, 0.2377, 0.4142, 0.1068, 0.4454, 0.07563, 0.5091, 0.1068, 0.4531, 0.2377, 0.4142, 0.1068, 0.5091, 0.1818, 0.4454, 0.07563, 0.4779, 0.07563, 0.5091, 0.1068, 0.8952, 0.203, 0.8952, 0.128, 0.99, 0.128, 0.8952, 0.128, 0.8952, 0.04889, 0.99, 0.04889, 0.99, 0.04889, 0.8952, 0.04889, 0.8952, 0.01, 0.8952, 0.203, 0.99, 0.203, 0.99, 0.247, 0.8952, 0.3236, 0.8952, 0.2796, 0.99, 0.2796, 0.8952, 0.247, 0.99, 0.247, 0.99, 0.2796, 0.8329, 0.2639, 0.8852, 0.2962, 0.8329, 0.2962, 0.8852, 0.2962, 0.8725, 0.2243, 0.8852, 0.2243, 0.8725, 0.2243, 0.8852, 0.2962, 0.8445, 0.2359, 0.6967, 0.1592, 0.7491, 0.07583, 0.6967, 0.07583, 0.6248, 0.07583, 0.6121, 0.1592, 0.6248, 0.1592, 0.6248, 0.1592, 0.6967, 0.07583, 0.6248, 0.07583, 0.5514, 0.07583, 0.5818, 0.1592, 0.5818, 0.07583, 0.5818, 0.07583, 0.6121, 0.1592, 0.6121, 0.07583, 0.5514, 0.1592, 0.5192, 0.07583, 0.5192, 0.1592, 0.5203, 0.6159, 0.4629, 0.5599, 0.4629, 0.6159, 0.5203, 0.5599, 0.5805, 0.6159, 0.5805, 0.5599, 0.3925, 0.7592, 0.4527, 0.7018, 0.4527, 0.7592, 0.4527, 0.7018, 0.3925, 0.7592, 0.3684, 0.7018, 0.4629, 0.5599, 0.3786, 0.6159, 0.4629, 0.6159, 0.5805, 0.5599, 0.6145, 0.6159, 0.6145, 0.5599, 0.3684, 0.7018, 0.3925, 0.7592, 0.4527, 0.7018, 0.4527, 0.7018, 0.3925, 0.7592, 0.4527, 0.7592, 0.99, 0.9394, 0.9095, 0.9394, 0.9095, 0.8143, 0.8322, 0.99, 0.8322, 0.8094, 0.7071, 0.8094, 0.7071, 0.8094, 0.6713, 0.8452, 0.8322, 0.99, 0.9095, 0.4729, 0.99, 0.4729, 0.99, 0.6338, 0.9095, 0.8143, 0.9095, 0.6338, 0.99, 0.6338, 0.8322, 0.8094, 0.8322, 0.99, 0.7071, 0.8094, 0.8322, 0.99, 0.6713, 0.99, 0.6713, 0.8452, 0.9095, 0.99, 0.9095, 0.9394, 0.99, 0.9394, 0.1393, 0.99, 0.1393, 0.6531, 0.08485, 0.6531, 0.08485, 0.99, 0.08485, 0.6531, 0.1393, 0.6531, 0.08485, 0.99, 0.08485, 0.6531, 0.1393, 0.6531, 0.1393, 0.6531, 0.08485, 0.6531, 0.08485, 0.99, 0.08485, 0.6531, 0.1393, 0.6531, 0.1393, 0.99, 0.1393, 0.6531, 0.08485, 0.6531, 0.08485, 0.99, 0.2676, 0.8957, 0.2949, 0.9428, 0.2676, 0.99, 0.2676, 0.99, 0.2132, 0.99, 0.186, 0.9428, 0.186, 0.9428, 0.2132, 0.8957, 0.2676, 0.8957, 0.739, 0.3062, 0.8852, 0.3773, 0.8852, 0.3062, 0.739, 0.3062, 0.8852, 0.3773, 0.8852, 0.3062, 0.739, 0.3773, 0.8852, 0.3062, 0.739, 0.3062, 0.739, 0.3773, 0.8852, 0.3062, 0.739, 0.3062, 0.3199, 0.2901, 0.3815, 0.3967, 0.3815, 0.2545, 0.3815, 0.2545, 0.3815, 0.3967, 0.443, 0.2901, 0.443, 0.2901, 0.3815, 0.3967, 0.443, 0.3612, 0.739, 0.3773, 0.8852, 0.3062, 0.739, 0.3062, 0.739, 0.3062, 0.8852, 0.3773, 0.8852, 0.3062, 0.2413, 0.8454, 0.186, 0.8454, 0.186, 0.8029, 0.2413, 0.8454, 0.186, 0.8454, 0.186, 0.8029, 0.01, 0.5317, 0.01, 0.4765, 0.04035, 0.4462, 0.04035, 0.4462, 0.09559, 0.4462, 0.1259, 0.4765, 0.1259, 0.4765, 0.1259, 0.5317, 0.09559, 0.5621, 0.09559, 0.5621, 0.04035, 0.5621, 0.01, 0.5317, 0.01, 0.5317, 0.04035, 0.4462, 0.09559, 0.5621, 0.2413, 0.8454, 0.186, 0.8454, 0.186, 0.8029, 0.2413, 0.8454, 0.186, 0.8454, 0.186, 0.8029, 0.2842, 0.8454, 0.2413, 0.8454, 0.2413, 0.8029, 0.2413, 0.8029, 0.2842, 0.8029, 0.2842, 0.8454, 0.2413, 0.8029, 0.2842, 0.8029, 0.2842, 0.8454, 0.2413, 0.8029, 0.2842, 0.8029, 0.2842, 0.8454, 0.1259, 0.4765, 0.1259, 0.5317, 0.09559, 0.5621, 0.09559, 0.5621, 0.04035, 0.5621, 0.01, 0.5317, 0.01, 0.5317, 0.01, 0.4765, 0.04035, 0.4462, 0.04035, 0.4462, 0.09559, 0.4462, 0.1259, 0.4765, 0.1259, 0.4765, 0.09559, 0.5621, 0.04035, 0.4462, 0.1358, 0.4461, 0.2007, 0.4461, 0.1877, 0.4536, 0.1682, 0.5023, 0.1682, 0.4873, 0.1877, 0.4536, 0.3403, 0.2151, 0.4042, 0.2519, 0.4042, 0.1782, 0.2931, 0.8601, 0.2931, 0.8854, 0.3402, 0.8855, 0.2931, 0.8601, 0.3402, 0.8601, 0.3167, 0.7577, 0.2931, 0.8854, 0.2931, 0.8601, 0.1911, 0.8854, 0.3402, 0.8855, 0.2931, 0.8854, 0.3166, 0.9846, 0.3402, 0.8601, 0.3402, 0.8855, 0.4421, 0.8855, 0.2931, 0.8601, 0.2931, 0.8854, 0.3402, 0.8855, 0.2931, 0.8601, 0.3402, 0.8601, 0.3167, 0.7577, 0.2931, 0.8854, 0.2931, 0.8601, 0.1911, 0.8854, 0.3402, 0.8855, 0.2931, 0.8854, 0.3166, 0.9846, 0.3402, 0.8601, 0.3402, 0.8855, 0.4421, 0.8855, 0.2931, 0.8601, 0.3402, 0.8601, 0.3167, 0.7577, 0.2931, 0.8855, 0.2931, 0.8601, 0.1912, 0.8855, 0.3402, 0.8854, 0.2931, 0.8855, 0.3167, 0.9846, 0.3402, 0.8601, 0.3402, 0.8854, 0.4422, 0.8854, 0.2931, 0.8601, 0.2931, 0.8855, 0.3402, 0.8854, 0.8169, 0.5188, 0.8169, 0.4934, 0.7432, 0.4934, 0.8169, 0.4934, 0.7432, 0.4934, 0.7432, 0.5188, 0.7432, 0.4934, 0.7432, 0.5188, 0.8169, 0.5188, 0.4042, 0.1782, 0.3403, 0.2151, 0.4042, 0.2519, 0.1368, 0.6263, 0.09038, 0.5995, 0.1368, 0.5727, 0.186, 0.7929, 0.2407, 0.7499, 0.2407, 0.7929, 0.2407, 0.7499, 0.186, 0.7929, 0.186, 0.7499, 0.2407, 0.7499, 0.186, 0.7929, 0.2407, 0.7929, 0.186, 0.7929, 0.2407, 0.7499, 0.2407, 0.7929, 0.186, 0.7929, 0.2407, 0.7499, 0.2407, 0.7929, 0.186, 0.7929, 0.2407, 0.7499, 0.2407, 0.7929, 0.2407, 0.7499, 0.186, 0.7929, 0.2407, 0.7929, 0.186, 0.7929, 0.2407, 0.7499, 0.2407, 0.7929, 0.2407, 0.7499, 0.186, 0.7929, 0.186, 0.7499, 0.2407, 0.7499, 0.186, 0.7929, 0.2407, 0.7929, 0.186, 0.7929, 0.2407, 0.7499, 0.2407, 0.7929, 0.2407, 0.7499, 0.186, 0.7929, 0.2407, 0.7929, 0.186, 0.7929, 0.2407, 0.7499, 0.2407, 0.7929, 0.2407, 0.7499, 0.186, 0.7929, 0.2407, 0.7929, 0.2407, 0.7499, 0.186, 0.7929, 0.186, 0.7499, 0.186, 0.7929, 0.2407, 0.7499, 0.2407, 0.7929, 0.186, 0.7929, 0.2407, 0.7499, 0.2407, 0.7929, 0.2407, 0.7499, 0.186, 0.7929, 0.2407, 0.7929, 0.186, 0.7929, 0.2407, 0.7499, 0.2407, 0.7929, 0.186, 0.7929, 0.2407, 0.7499, 0.2407, 0.7929, 0.186, 0.7929, 0.2407, 0.7499, 0.2407, 0.7929, 0.186, 0.7929, 0.2407, 0.7499, 0.186, 0.7499, 0.186, 0.7929, 0.2407, 0.7499, 0.2407, 0.7929, 0.186, 0.7929, 0.2407, 0.7499, 0.2407, 0.7929, 0.2407, 0.7499, 0.186, 0.7929, 0.2407, 0.7929, 0.186, 0.7929, 0.2407, 0.7499, 0.2407, 0.7929, 0.2407, 0.7499, 0.186, 0.7929, 0.186, 0.7499, 0.186, 0.7929, 0.2407, 0.7499, 0.2407, 0.7929, 0.1368, 0.6263, 0.09038, 0.5995, 0.1368, 0.5727, 0.186, 0.7929, 0.2407, 0.7499, 0.2407, 0.7929, 0.186, 0.7929, 0.2407, 0.7499, 0.2407, 0.7929, 0.2931, 0.8601, 0.3402, 0.8855, 0.3402, 0.8601, 0.2931, 0.8601, 0.3402, 0.8855, 0.3402, 0.8601, 0.2931, 0.8601, 0.3402, 0.8854, 0.3402, 0.8601, 0.8169, 0.5188, 0.7432, 0.4934, 0.7432, 0.5188, 0.8169, 0.4934, 0.7432, 0.5188, 0.8169, 0.5188, 0.7432, 0.4934, 0.8169, 0.5188, 0.8169, 0.4934, 0.186, 0.7929, 0.186, 0.7499, 0.2407, 0.7499, 0.2407, 0.7499, 0.2407, 0.7929, 0.186, 0.7929, 0.2407, 0.7499, 0.186, 0.7499, 0.186, 0.7929, 0.186, 0.7929, 0.186, 0.7499, 0.2407, 0.7499, 0.186, 0.7929, 0.186, 0.7499, 0.2407, 0.7499, 0.186, 0.7929, 0.186, 0.7499, 0.2407, 0.7499, 0.2407, 0.7499, 0.186, 0.7499, 0.186, 0.7929, 0.186, 0.7929, 0.186, 0.7499, 0.2407, 0.7499, 0.2407, 0.7499, 0.2407, 0.7929, 0.186, 0.7929, 0.2407, 0.7499, 0.186, 0.7499, 0.186, 0.7929, 0.186, 0.7929, 0.186, 0.7499, 0.2407, 0.7499, 0.2407, 0.7499, 0.186, 0.7499, 0.186, 0.7929, 0.186, 0.7929, 0.186, 0.7499, 0.2407, 0.7499, 0.2407, 0.7499, 0.186, 0.7499, 0.186, 0.7929, 0.2407, 0.7499, 0.2407, 0.7929, 0.186, 0.7929, 0.186, 0.7929, 0.186, 0.7499, 0.2407, 0.7499, 0.186, 0.7929, 0.186, 0.7499, 0.2407, 0.7499, 0.2407, 0.7499, 0.186, 0.7499, 0.186, 0.7929, 0.186, 0.7929, 0.186, 0.7499, 0.2407, 0.7499, 0.186, 0.7929, 0.186, 0.7499, 0.2407, 0.7499, 0.186, 0.7929, 0.186, 0.7499, 0.2407, 0.7499, 0.186, 0.7929, 0.2407, 0.7929, 0.2407, 0.7499, 0.186, 0.7929, 0.186, 0.7499, 0.2407, 0.7499, 0.186, 0.7929, 0.186, 0.7499, 0.2407, 0.7499, 0.2407, 0.7499, 0.186, 0.7499, 0.186, 0.7929, 0.186, 0.7929, 0.186, 0.7499, 0.2407, 0.7499, 0.2407, 0.7499, 0.2407, 0.7929, 0.186, 0.7929, 0.186, 0.7929, 0.186, 0.7499, 0.2407, 0.7499, 0.186, 0.7929, 0.186, 0.7499, 0.2407, 0.7499, 0.186, 0.7929, 0.186, 0.7499, 0.2407, 0.7499, 0.3403, 0.2151, 0.4042, 0.1782, 0.4042, 0.2519, 0.2931, 0.8601, 0.3402, 0.8855, 0.2931, 0.8854, 0.2931, 0.8601, 0.3167, 0.7577, 0.3402, 0.8601, 0.2931, 0.8854, 0.1911, 0.8854, 0.2931, 0.8601, 0.3402, 0.8855, 0.3166, 0.9846, 0.2931, 0.8854, 0.3402, 0.8601, 0.4421, 0.8855, 0.3402, 0.8855, 0.2931, 0.8601, 0.3402, 0.8855, 0.2931, 0.8854, 0.2931, 0.8601, 0.3167, 0.7577, 0.3402, 0.8601, 0.2931, 0.8854, 0.1911, 0.8854, 0.2931, 0.8601, 0.3402, 0.8855, 0.3166, 0.9846, 0.2931, 0.8854, 0.3402, 0.8601, 0.4421, 0.8855, 0.3402, 0.8855, 0.2931, 0.8601, 0.3167, 0.7577, 0.3402, 0.8601, 0.2931, 0.8855, 0.1912, 0.8855, 0.2931, 0.8601, 0.3402, 0.8854, 0.3167, 0.9846, 0.2931, 0.8855, 0.3402, 0.8601, 0.4422, 0.8854, 0.3402, 0.8854, 0.2931, 0.8601, 0.3402, 0.8854, 0.2931, 0.8855, 0.8169, 0.5188, 0.7432, 0.4934, 0.8169, 0.4934, 0.8169, 0.4934, 0.7432, 0.5188, 0.7432, 0.4934, 0.7432, 0.4934, 0.8169, 0.5188, 0.7432, 0.5188, 0.4042, 0.1782, 0.4042, 0.2519, 0.3403, 0.2151, 0.1368, 0.6263, 0.1368, 0.5727, 0.09038, 0.5995, 0.186, 0.7929, 0.2407, 0.7929, 0.2407, 0.7499, 0.2407, 0.7499, 0.186, 0.7499, 0.186, 0.7929, 0.2407, 0.7499, 0.2407, 0.7929, 0.186, 0.7929, 0.186, 0.7929, 0.2407, 0.7929, 0.2407, 0.7499, 0.186, 0.7929, 0.2407, 0.7929, 0.2407, 0.7499, 0.186, 0.7929, 0.2407, 0.7929, 0.2407, 0.7499, 0.2407, 0.7499, 0.2407, 0.7929, 0.186, 0.7929, 0.186, 0.7929, 0.2407, 0.7929, 0.2407, 0.7499, 0.2407, 0.7499, 0.186, 0.7499, 0.186, 0.7929, 0.2407, 0.7499, 0.2407, 0.7929, 0.186, 0.7929, 0.186, 0.7929, 0.2407, 0.7929, 0.2407, 0.7499, 0.2407, 0.7499, 0.2407, 0.7929, 0.186, 0.7929, 0.186, 0.7929, 0.2407, 0.7929, 0.2407, 0.7499, 0.2407, 0.7499, 0.2407, 0.7929, 0.186, 0.7929, 0.2407, 0.7499, 0.186, 0.7499, 0.186, 0.7929, 0.186, 0.7929, 0.2407, 0.7929, 0.2407, 0.7499, 0.186, 0.7929, 0.2407, 0.7929, 0.2407, 0.7499, 0.2407, 0.7499, 0.2407, 0.7929, 0.186, 0.7929, 0.186, 0.7929, 0.2407, 0.7929, 0.2407, 0.7499, 0.186, 0.7929, 0.2407, 0.7929, 0.2407, 0.7499, 0.186, 0.7929, 0.2407, 0.7929, 0.2407, 0.7499, 0.186, 0.7929, 0.186, 0.7499, 0.2407, 0.7499, 0.186, 0.7929, 0.2407, 0.7929, 0.2407, 0.7499, 0.186, 0.7929, 0.2407, 0.7929, 0.2407, 0.7499, 0.2407, 0.7499, 0.2407, 0.7929, 0.186, 0.7929, 0.186, 0.7929, 0.2407, 0.7929, 0.2407, 0.7499, 0.2407, 0.7499, 0.186, 0.7499, 0.186, 0.7929, 0.186, 0.7929, 0.2407, 0.7929, 0.2407, 0.7499, 0.1368, 0.6263, 0.1368, 0.5727, 0.09038, 0.5995, 0.186, 0.7929, 0.2407, 0.7929, 0.2407, 0.7499, 0.186, 0.7929, 0.2407, 0.7929, 0.2407, 0.7499, 0.2931, 0.8601, 0.3402, 0.8601, 0.3402, 0.8855, 0.2931, 0.8601, 0.3402, 0.8601, 0.3402, 0.8855, 0.2931, 0.8601, 0.3402, 0.8601, 0.3402, 0.8854, 0.8169, 0.5188, 0.7432, 0.5188, 0.7432, 0.4934, 0.8169, 0.4934, 0.8169, 0.5188, 0.7432, 0.5188, 0.7432, 0.4934, 0.8169, 0.4934, 0.8169, 0.5188, 0.186, 0.7929, 0.2407, 0.7499, 0.186, 0.7499, 0.2407, 0.7499, 0.186, 0.7929, 0.2407, 0.7929, 0.2407, 0.7499, 0.186, 0.7929, 0.186, 0.7499, 0.186, 0.7929, 0.2407, 0.7499, 0.186, 0.7499, 0.186, 0.7929, 0.2407, 0.7499, 0.186, 0.7499, 0.186, 0.7929, 0.2407, 0.7499, 0.186, 0.7499, 0.2407, 0.7499, 0.186, 0.7929, 0.186, 0.7499, 0.186, 0.7929, 0.2407, 0.7499, 0.186, 0.7499, 0.2407, 0.7499, 0.186, 0.7929, 0.2407, 0.7929, 0.2407, 0.7499, 0.186, 0.7929, 0.186, 0.7499, 0.186, 0.7929, 0.2407, 0.7499, 0.186, 0.7499, 0.2407, 0.7499, 0.186, 0.7929, 0.186, 0.7499, 0.186, 0.7929, 0.2407, 0.7499, 0.186, 0.7499, 0.2407, 0.7499, 0.186, 0.7929, 0.186, 0.7499, 0.2407, 0.7499, 0.186, 0.7929, 0.2407, 0.7929, 0.186, 0.7929, 0.2407, 0.7499, 0.186, 0.7499, 0.186, 0.7929, 0.2407, 0.7499, 0.186, 0.7499, 0.2407, 0.7499, 0.186, 0.7929, 0.186, 0.7499, 0.186, 0.7929, 0.2407, 0.7499, 0.186, 0.7499, 0.186, 0.7929, 0.2407, 0.7499, 0.186, 0.7499, 0.186, 0.7929, 0.2407, 0.7499, 0.186, 0.7499, 0.186, 0.7929, 0.2407, 0.7499, 0.2407, 0.7929, 0.186, 0.7929, 0.2407, 0.7499, 0.186, 0.7499, 0.186, 0.7929, 0.2407, 0.7499, 0.186, 0.7499, 0.2407, 0.7499, 0.186, 0.7929, 0.186, 0.7499, 0.186, 0.7929, 0.2407, 0.7499, 0.186, 0.7499, 0.2407, 0.7499, 0.186, 0.7929, 0.2407, 0.7929, 0.186, 0.7929, 0.2407, 0.7499, 0.186, 0.7499, 0.186, 0.7929, 0.2407, 0.7499, 0.186, 0.7499, 0.186, 0.7929, 0.2407, 0.7499, 0.186, 0.7499, 0.447, 0.418, 0.4838, 0.4819, 0.4101, 0.4819, 0.2931, 0.8601, 0.3402, 0.8855, 0.2931, 0.8854, 0.2931, 0.8601, 0.3167, 0.7577, 0.3402, 0.8601, 0.2931, 0.8854, 0.1911, 0.8854, 0.2931, 0.8601, 0.3402, 0.8855, 0.3166, 0.9846, 0.2931, 0.8854, 0.3402, 0.8601, 0.4421, 0.8855, 0.3402, 0.8855, 0.2931, 0.8601, 0.3402, 0.8855, 0.2931, 0.8854, 0.2931, 0.8601, 0.3167, 0.7577, 0.3402, 0.8601, 0.2931, 0.8854, 0.1911, 0.8854, 0.2931, 0.8601, 0.3402, 0.8855, 0.3166, 0.9846, 0.2931, 0.8854, 0.3402, 0.8601, 0.4421, 0.8855, 0.3402, 0.8855, 0.2931, 0.8601, 0.3167, 0.7577, 0.3402, 0.8601, 0.2931, 0.8855, 0.1912, 0.8855, 0.2931, 0.8601, 0.3402, 0.8854, 0.3167, 0.9846, 0.2931, 0.8855, 0.3402, 0.8601, 0.4422, 0.8854, 0.3402, 0.8854, 0.2931, 0.8601, 0.3402, 0.8854, 0.2931, 0.8855, 0.629, 0.4818, 0.5553, 0.4564, 0.629, 0.4564, 0.629, 0.4564, 0.5553, 0.4818, 0.5553, 0.4564, 0.5553, 0.4564, 0.629, 0.4818, 0.5553, 0.4818, 0.4838, 0.4819, 0.4101, 0.4819, 0.447, 0.418, 0.1368, 0.6263, 0.1368, 0.5727, 0.09038, 0.5995, 0.186, 0.7929, 0.2407, 0.7929, 0.2407, 0.7499, 0.2407, 0.7499, 0.186, 0.7499, 0.186, 0.7929, 0.2407, 0.7499, 0.2407, 0.7929, 0.186, 0.7929, 0.186, 0.7929, 0.2407, 0.7929, 0.2407, 0.7499, 0.186, 0.7929, 0.2407, 0.7929, 0.2407, 0.7499, 0.186, 0.7929, 0.2407, 0.7929, 0.2407, 0.7499, 0.2407, 0.7499, 0.2407, 0.7929, 0.186, 0.7929, 0.186, 0.7929, 0.2407, 0.7929, 0.2407, 0.7499, 0.2407, 0.7499, 0.186, 0.7499, 0.186, 0.7929, 0.2407, 0.7499, 0.2407, 0.7929, 0.186, 0.7929, 0.186, 0.7929, 0.2407, 0.7929, 0.2407, 0.7499, 0.2407, 0.7499, 0.2407, 0.7929, 0.186, 0.7929, 0.186, 0.7929, 0.2407, 0.7929, 0.2407, 0.7499, 0.2407, 0.7499, 0.2407, 0.7929, 0.186, 0.7929, 0.2407, 0.7499, 0.186, 0.7499, 0.186, 0.7929, 0.186, 0.7929, 0.2407, 0.7929, 0.2407, 0.7499, 0.186, 0.7929, 0.2407, 0.7929, 0.2407, 0.7499, 0.2407, 0.7499, 0.2407, 0.7929, 0.186, 0.7929, 0.186, 0.7929, 0.2407, 0.7929, 0.2407, 0.7499, 0.186, 0.7929, 0.2407, 0.7929, 0.2407, 0.7499, 0.186, 0.7929, 0.2407, 0.7929, 0.2407, 0.7499, 0.186, 0.7929, 0.186, 0.7499, 0.2407, 0.7499, 0.186, 0.7929, 0.2407, 0.7929, 0.2407, 0.7499, 0.186, 0.7929, 0.2407, 0.7929, 0.2407, 0.7499, 0.2407, 0.7499, 0.2407, 0.7929, 0.186, 0.7929, 0.186, 0.7929, 0.2407, 0.7929, 0.2407, 0.7499, 0.2407, 0.7499, 0.186, 0.7499, 0.186, 0.7929, 0.186, 0.7929, 0.2407, 0.7929, 0.2407, 0.7499, 0.1368, 0.6263, 0.1368, 0.5727, 0.09038, 0.5995, 0.186, 0.7929, 0.2407, 0.7929, 0.2407, 0.7499, 0.186, 0.7929, 0.2407, 0.7929, 0.2407, 0.7499, 0.2931, 0.8601, 0.3402, 0.8601, 0.3402, 0.8855, 0.2931, 0.8601, 0.3402, 0.8601, 0.3402, 0.8855, 0.2931, 0.8601, 0.3402, 0.8601, 0.3402, 0.8854, 0.629, 0.4818, 0.5553, 0.4818, 0.5553, 0.4564, 0.629, 0.4564, 0.629, 0.4818, 0.5553, 0.4818, 0.5553, 0.4564, 0.629, 0.4564, 0.629, 0.4818, 0.186, 0.7929, 0.2407, 0.7499, 0.186, 0.7499, 0.2407, 0.7499, 0.186, 0.7929, 0.2407, 0.7929, 0.2407, 0.7499, 0.186, 0.7929, 0.186, 0.7499, 0.186, 0.7929, 0.2407, 0.7499, 0.186, 0.7499, 0.186, 0.7929, 0.2407, 0.7499, 0.186, 0.7499, 0.186, 0.7929, 0.2407, 0.7499, 0.186, 0.7499, 0.2407, 0.7499, 0.186, 0.7929, 0.186, 0.7499, 0.186, 0.7929, 0.2407, 0.7499, 0.186, 0.7499, 0.2407, 0.7499, 0.186, 0.7929, 0.2407, 0.7929, 0.2407, 0.7499, 0.186, 0.7929, 0.186, 0.7499, 0.186, 0.7929, 0.2407, 0.7499, 0.186, 0.7499, 0.2407, 0.7499, 0.186, 0.7929, 0.186, 0.7499, 0.186, 0.7929, 0.2407, 0.7499, 0.186, 0.7499, 0.2407, 0.7499, 0.186, 0.7929, 0.186, 0.7499, 0.2407, 0.7499, 0.186, 0.7929, 0.2407, 0.7929, 0.186, 0.7929, 0.2407, 0.7499, 0.186, 0.7499, 0.186, 0.7929, 0.2407, 0.7499, 0.186, 0.7499, 0.2407, 0.7499, 0.186, 0.7929, 0.186, 0.7499, 0.186, 0.7929, 0.2407, 0.7499, 0.186, 0.7499, 0.186, 0.7929, 0.2407, 0.7499, 0.186, 0.7499, 0.186, 0.7929, 0.2407, 0.7499, 0.186, 0.7499, 0.186, 0.7929, 0.2407, 0.7499, 0.2407, 0.7929, 0.186, 0.7929, 0.2407, 0.7499, 0.186, 0.7499, 0.186, 0.7929, 0.2407, 0.7499, 0.186, 0.7499, 0.2407, 0.7499, 0.186, 0.7929, 0.186, 0.7499, 0.186, 0.7929, 0.2407, 0.7499, 0.186, 0.7499, 0.2407, 0.7499, 0.186, 0.7929, 0.2407, 0.7929, 0.186, 0.7929, 0.2407, 0.7499, 0.186, 0.7499, 0.186, 0.7929, 0.2407, 0.7499, 0.186, 0.7499, 0.186, 0.7929, 0.2407, 0.7499, 0.186, 0.7499, 0.447, 0.418, 0.4101, 0.4819, 0.4838, 0.4819, 0.2931, 0.8601, 0.2931, 0.8854, 0.3402, 0.8855, 0.2931, 0.8601, 0.3402, 0.8601, 0.3167, 0.7577, 0.2931, 0.8854, 0.2931, 0.8601, 0.1911, 0.8854, 0.3402, 0.8855, 0.2931, 0.8854, 0.3166, 0.9846, 0.3402, 0.8601, 0.3402, 0.8855, 0.4421, 0.8855, 0.2931, 0.8601, 0.2931, 0.8854, 0.3402, 0.8855, 0.2931, 0.8601, 0.3402, 0.8601, 0.3167, 0.7577, 0.2931, 0.8854, 0.2931, 0.8601, 0.1911, 0.8854, 0.3402, 0.8855, 0.2931, 0.8854, 0.3166, 0.9846, 0.3402, 0.8601, 0.3402, 0.8855, 0.4421, 0.8855, 0.2931, 0.8601, 0.3402, 0.8601, 0.3167, 0.7577, 0.2931, 0.8855, 0.2931, 0.8601, 0.1912, 0.8855, 0.3402, 0.8854, 0.2931, 0.8855, 0.3167, 0.9846, 0.3402, 0.8601, 0.3402, 0.8854, 0.4422, 0.8854, 0.2931, 0.8601, 0.2931, 0.8855, 0.3402, 0.8854, 0.629, 0.4818, 0.629, 0.4564, 0.5553, 0.4564, 0.629, 0.4564, 0.5553, 0.4564, 0.5553, 0.4818, 0.5553, 0.4564, 0.5553, 0.4818, 0.629, 0.4818, 0.4838, 0.4819, 0.447, 0.418, 0.4101, 0.4819, 0.1368, 0.6263, 0.09038, 0.5995, 0.1368, 0.5727, 0.186, 0.7929, 0.2407, 0.7499, 0.2407, 0.7929, 0.2407, 0.7499, 0.186, 0.7929, 0.186, 0.7499, 0.2407, 0.7499, 0.186, 0.7929, 0.2407, 0.7929, 0.186, 0.7929, 0.2407, 0.7499, 0.2407, 0.7929, 0.186, 0.7929, 0.2407, 0.7499, 0.2407, 0.7929, 0.186, 0.7929, 0.2407, 0.7499, 0.2407, 0.7929, 0.2407, 0.7499, 0.186, 0.7929, 0.2407, 0.7929, 0.186, 0.7929, 0.2407, 0.7499, 0.2407, 0.7929, 0.2407, 0.7499, 0.186, 0.7929, 0.186, 0.7499, 0.2407, 0.7499, 0.186, 0.7929, 0.2407, 0.7929, 0.186, 0.7929, 0.2407, 0.7499, 0.2407, 0.7929, 0.2407, 0.7499, 0.186, 0.7929, 0.2407, 0.7929, 0.186, 0.7929, 0.2407, 0.7499, 0.2407, 0.7929, 0.2407, 0.7499, 0.186, 0.7929, 0.2407, 0.7929, 0.2407, 0.7499, 0.186, 0.7929, 0.186, 0.7499, 0.186, 0.7929, 0.2407, 0.7499, 0.2407, 0.7929, 0.186, 0.7929, 0.2407, 0.7499, 0.2407, 0.7929, 0.2407, 0.7499, 0.186, 0.7929, 0.2407, 0.7929, 0.186, 0.7929, 0.2407, 0.7499, 0.2407, 0.7929, 0.186, 0.7929, 0.2407, 0.7499, 0.2407, 0.7929, 0.186, 0.7929, 0.2407, 0.7499, 0.2407, 0.7929, 0.186, 0.7929, 0.2407, 0.7499, 0.186, 0.7499, 0.186, 0.7929, 0.2407, 0.7499, 0.2407, 0.7929, 0.186, 0.7929, 0.2407, 0.7499, 0.2407, 0.7929, 0.2407, 0.7499, 0.186, 0.7929, 0.2407, 0.7929, 0.186, 0.7929, 0.2407, 0.7499, 0.2407, 0.7929, 0.2407, 0.7499, 0.186, 0.7929, 0.186, 0.7499, 0.186, 0.7929, 0.2407, 0.7499, 0.2407, 0.7929, 0.1368, 0.6263, 0.09038, 0.5995, 0.1368, 0.5727, 0.186, 0.7929, 0.2407, 0.7499, 0.2407, 0.7929, 0.186, 0.7929, 0.2407, 0.7499, 0.2407, 0.7929, 0.2931, 0.8601, 0.3402, 0.8855, 0.3402, 0.8601, 0.2931, 0.8601, 0.3402, 0.8855, 0.3402, 0.8601, 0.2931, 0.8601, 0.3402, 0.8854, 0.3402, 0.8601, 0.629, 0.4818, 0.5553, 0.4564, 0.5553, 0.4818, 0.629, 0.4564, 0.5553, 0.4818, 0.629, 0.4818, 0.5553, 0.4564, 0.629, 0.4818, 0.629, 0.4564, 0.186, 0.7929, 0.186, 0.7499, 0.2407, 0.7499, 0.2407, 0.7499, 0.2407, 0.7929, 0.186, 0.7929, 0.2407, 0.7499, 0.186, 0.7499, 0.186, 0.7929, 0.186, 0.7929, 0.186, 0.7499, 0.2407, 0.7499, 0.186, 0.7929, 0.186, 0.7499, 0.2407, 0.7499, 0.186, 0.7929, 0.186, 0.7499, 0.2407, 0.7499, 0.2407, 0.7499, 0.186, 0.7499, 0.186, 0.7929, 0.186, 0.7929, 0.186, 0.7499, 0.2407, 0.7499, 0.2407, 0.7499, 0.2407, 0.7929, 0.186, 0.7929, 0.2407, 0.7499, 0.186, 0.7499, 0.186, 0.7929, 0.186, 0.7929, 0.186, 0.7499, 0.2407, 0.7499, 0.2407, 0.7499, 0.186, 0.7499, 0.186, 0.7929, 0.186, 0.7929, 0.186, 0.7499, 0.2407, 0.7499, 0.2407, 0.7499, 0.186, 0.7499, 0.186, 0.7929, 0.2407, 0.7499, 0.2407, 0.7929, 0.186, 0.7929, 0.186, 0.7929, 0.186, 0.7499, 0.2407, 0.7499, 0.186, 0.7929, 0.186, 0.7499, 0.2407, 0.7499, 0.2407, 0.7499, 0.186, 0.7499, 0.186, 0.7929, 0.186, 0.7929, 0.186, 0.7499, 0.2407, 0.7499, 0.186, 0.7929, 0.186, 0.7499, 0.2407, 0.7499, 0.186, 0.7929, 0.186, 0.7499, 0.2407, 0.7499, 0.186, 0.7929, 0.2407, 0.7929, 0.2407, 0.7499, 0.186, 0.7929, 0.186, 0.7499, 0.2407, 0.7499, 0.186, 0.7929, 0.186, 0.7499, 0.2407, 0.7499, 0.2407, 0.7499, 0.186, 0.7499, 0.186, 0.7929, 0.186, 0.7929, 0.186, 0.7499, 0.2407, 0.7499, 0.2407, 0.7499, 0.2407, 0.7929, 0.186, 0.7929, 0.186, 0.7929, 0.186, 0.7499, 0.2407, 0.7499, 0.186, 0.7929, 0.186, 0.7499, 0.2407, 0.7499, 0.186, 0.7929, 0.186, 0.7499, 0.2407, 0.7499, 0.3417, 0.6918, 0.2372, 0.626, 0.3417, 0.626, 0.5091, 0.8063, 0.4628, 0.8063, 0.4628, 0.7018, 0.4628, 0.7018, 0.5091, 0.8063, 0.5485, 0.7668, 0.4274, 0.6918, 0.4925, 0.626, 0.4925, 0.6918, 0.3417, 0.6918, 0.4274, 0.626, 0.4274, 0.6918, 0.4925, 0.6918, 0.5482, 0.626, 0.5482, 0.6918, 0.5946, 0.626, 0.5482, 0.6918, 0.5482, 0.626, 0.6244, 0.7, 0.6873, 0.6583, 0.6873, 0.7, 0.8461, 0.5282, 0.8944, 0.5911, 0.8461, 0.5911, 0.8461, 0.5282, 0.8944, 0.5911, 0.8461, 0.5911, 0.634, 0.6002, 0.6756, 0.6484, 0.6756, 0.6002, 0.634, 0.6002, 0.6756, 0.6484, 0.634, 0.6484, 0.3417, 0.6918, 0.2372, 0.6918, 0.2372, 0.626, 0.5485, 0.7018, 0.5485, 0.7668, 0.4628, 0.7018, 0.5485, 0.7668, 0.5091, 0.8063, 0.4628, 0.7018, 0.5485, 0.7668, 0.5485, 0.7018, 0.4628, 0.7018, 0.4628, 0.7018, 0.4628, 0.8063, 0.5091, 0.8063, 0.4274, 0.6918, 0.4274, 0.626, 0.4925, 0.626, 0.3417, 0.6918, 0.3417, 0.626, 0.4274, 0.626, 0.4925, 0.6918, 0.4925, 0.626, 0.5482, 0.626, 0.5946, 0.626, 0.5946, 0.6918, 0.5482, 0.6918, 0.6244, 0.7, 0.6244, 0.6583, 0.6873, 0.6583, 0.8461, 0.5282, 0.8944, 0.5282, 0.8944, 0.5911, 0.8461, 0.5282, 0.8944, 0.5282, 0.8944, 0.5911, 0.634, 0.6002, 0.634, 0.6484, 0.6756, 0.6484, 0.634, 0.6002, 0.6756, 0.6002, 0.6756, 0.6484, 0.3417, 0.6918, 0.3417, 0.626, 0.2372, 0.626, 0.5091, 0.8063, 0.4628, 0.7018, 0.4628, 0.8063, 0.4628, 0.7018, 0.5485, 0.7668, 0.5091, 0.8063, 0.4274, 0.6918, 0.4925, 0.6918, 0.4925, 0.626, 0.3417, 0.6918, 0.4274, 0.6918, 0.4274, 0.626, 0.4925, 0.6918, 0.5482, 0.6918, 0.5482, 0.626, 0.5946, 0.626, 0.5482, 0.626, 0.5482, 0.6918, 0.6244, 0.7, 0.6873, 0.7, 0.6873, 0.6583, 0.8461, 0.5282, 0.8461, 0.5911, 0.8944, 0.5911, 0.8461, 0.5282, 0.8461, 0.5911, 0.8944, 0.5911, 0.634, 0.6002, 0.6756, 0.6002, 0.6756, 0.6484, 0.634, 0.6002, 0.634, 0.6484, 0.6756, 0.6484, 0.3417, 0.6918, 0.2372, 0.626, 0.2372, 0.6918, 0.5485, 0.7018, 0.4628, 0.7018, 0.5485, 0.7668, 0.5485, 0.7668, 0.4628, 0.7018, 0.5091, 0.8063, 0.5485, 0.7668, 0.4628, 0.7018, 0.5485, 0.7018, 0.4628, 0.7018, 0.5091, 0.8063, 0.4628, 0.8063, 0.4274, 0.6918, 0.4925, 0.626, 0.4274, 0.626, 0.3417, 0.6918, 0.4274, 0.626, 0.3417, 0.626, 0.4925, 0.6918, 0.5482, 0.626, 0.4925, 0.626, 0.5946, 0.626, 0.5482, 0.6918, 0.5946, 0.6918, 0.6244, 0.7, 0.6873, 0.6583, 0.6244, 0.6583, 0.8461, 0.5282, 0.8944, 0.5911, 0.8944, 0.5282, 0.8461, 0.5282, 0.8944, 0.5911, 0.8944, 0.5282, 0.634, 0.6002, 0.6756, 0.6484, 0.634, 0.6484, 0.634, 0.6002, 0.6756, 0.6484, 0.6756, 0.6002])
me_plane.use_remesh_preserve_volume = False
me_plane.use_remesh_preserve_attributes = False
me_plane.use_mirror_vertex_groups = False
me_plane.update()
arm_armature_001 = bpy.data.armatures.new('Armature.001')  # bones are not reproduced

# ---- objects
ob_armature = bpy.data.objects.new('Armature', arm_armature_001)
ob_plane = bpy.data.objects.new('Plane', me_plane)

# ---- transforms, parenting, visibility, modifiers, constraints
ob_armature.location = (0.0, 0.0, 0.0)
ob_armature.lineart.crease_threshold = 0.0
ob_plane.location = (0.0, 0.0, 0.0)
ob_plane.lineart.crease_threshold = 0.0

# ---- collection membership
col_collection.objects.link(ob_armature)
col_collection.objects.link(ob_plane)

# ---- scene / render settings (as saved in the file)
scene.frame_start = 1; scene.frame_end = 250; scene.frame_set(190)
scene.render.engine = 'BLENDER_EEVEE_NEXT'
scene.render.film_transparent = True
scene.cycles.use_denoising = False
scene.cycles.samples = 128
scene.cycles.sampling_pattern = 'TABULATED_SOBOL'
scene.cycles.use_adaptive_sampling = False
scene.cycles.use_light_tree = False
scene.view_settings.view_transform = 'Filmic'
bpy.context.view_layer.update()

# ---- added for rendering (the .blend has no active camera and no usable light): camera, sun
cam_auto = bpy.data.cameras.new('AutoCamera')
cam_auto.lens = 50.0
cam_auto.sensor_width = 36.0
cam_auto.clip_end = 1000.0
ob_auto_camera = bpy.data.objects.new('AutoCamera', cam_auto)
scene.collection.objects.link(ob_auto_camera)
ob_auto_camera.location = (10.7937, -14.0972, 11.052)
ob_auto_camera.rotation_euler = (1.09748, -7.21219e-08, 0.694738)
scene.camera = ob_auto_camera
light_auto_sun = bpy.data.lights.new('AutoSun', 'SUN')
light_auto_sun.energy = 3.0
light_auto_sun.angle = 0.0523599
ob_auto_sun = bpy.data.objects.new('AutoSun', light_auto_sun)
scene.collection.objects.link(ob_auto_sun)
ob_auto_sun.rotation_euler = (0.872665, 0.174533, 0.523599)
bpy.context.view_layer.update()

